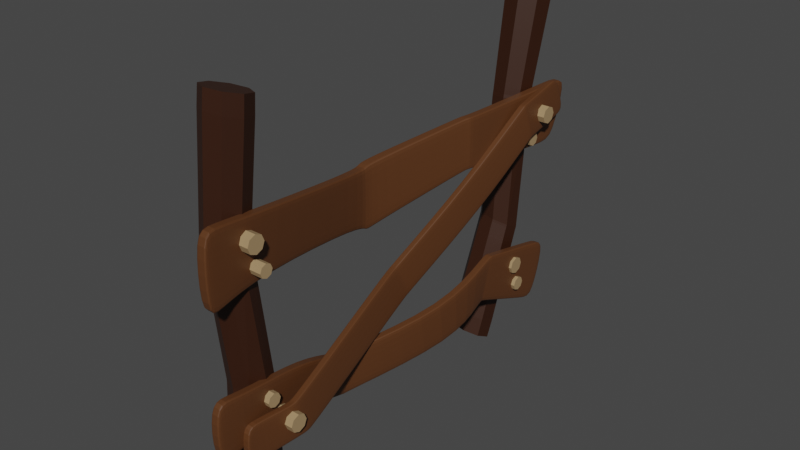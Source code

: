 # Source: Fence.blend  (saved by Blender 4.0.36; exported with 4.5.12 LTS)
import bpy
from mathutils import Matrix  # noqa: F401  (used for matrix-valued properties, if any)

bpy.ops.wm.read_factory_settings(use_empty=True)
scene = bpy.context.scene
scene.name = 'Scene'

# ---- collections
col_collection = bpy.data.collections.new('Collection'); scene.collection.children.link(col_collection)
col_bolts = bpy.data.collections.new('Bolts'); col_collection.children.link(col_bolts)
col_planks = bpy.data.collections.new('Planks'); scene.collection.children.link(col_planks)

# ---- materials (node trees are filled in below, after node groups)
mat_wood = bpy.data.materials.new('wood')
mat_bolt = bpy.data.materials.new('bolt')
mat_planks = bpy.data.materials.new('planks')

# ---- material node trees
mat_wood.use_nodes = True; mat_wood.node_tree.nodes.clear()
_N = mat_wood.node_tree.nodes; _L = mat_wood.node_tree.links
n0 = _N.new('ShaderNodeBsdfPrincipled'); n0.name = 'Principled BSDF'; n0.location = (10, 300)
n0.inputs[0].default_value = (0.03279, 0.009006, 0.00218, 1.0)
n0.inputs[3].default_value = 1.45
n1 = _N.new('ShaderNodeOutputMaterial'); n1.name = 'Material Output'; n1.location = (300, 300)
_L.new(n0.outputs[0], n1.inputs[0])
n1.is_active_output = True
mat_bolt.use_nodes = True; mat_bolt.node_tree.nodes.clear()
_N = mat_bolt.node_tree.nodes; _L = mat_bolt.node_tree.links
n0 = _N.new('ShaderNodeBsdfPrincipled'); n0.name = 'Principled BSDF'; n0.location = (10, 300)
n0.inputs[0].default_value = (0.3759, 0.2523, 0.1276, 1.0)
n0.inputs[3].default_value = 1.45
n1 = _N.new('ShaderNodeOutputMaterial'); n1.name = 'Material Output'; n1.location = (300, 300)
_L.new(n0.outputs[0], n1.inputs[0])
n1.is_active_output = True
mat_planks.use_nodes = True; mat_planks.node_tree.nodes.clear()
_N = mat_planks.node_tree.nodes; _L = mat_planks.node_tree.links
n0 = _N.new('ShaderNodeBsdfPrincipled'); n0.name = 'Principled BSDF'; n0.location = (10, 300)
n0.inputs[0].default_value = (0.1024, 0.0368, 0.01092, 1.0)
n0.inputs[3].default_value = 1.45
n1 = _N.new('ShaderNodeOutputMaterial'); n1.name = 'Material Output'; n1.location = (300, 300)
_L.new(n0.outputs[0], n1.inputs[0])
n1.is_active_output = True

# ---- world
world_world = bpy.data.worlds.new('World'); scene.world = world_world
world_world.use_nodes = True; world_world.node_tree.nodes.clear()
_N = world_world.node_tree.nodes; _L = world_world.node_tree.links
n0 = _N.new('ShaderNodeOutputWorld'); n0.name = 'World Output'; n0.location = (300, 300)
n1 = _N.new('ShaderNodeBackground'); n1.name = 'Background'; n1.location = (10, 300)
n1.inputs[0].default_value = (0.05088, 0.05088, 0.05088, 1.0)
_L.new(n1.outputs[0], n0.inputs[0])
n0.is_active_output = True
world_world.color = (0.05088, 0.05088, 0.05088)
world_world.use_sun_shadow = False
world_world.sun_shadow_jitter_overblur = 0.0

# ---- meshes
me_cylinder = bpy.data.meshes.new('Cylinder')
me_cylinder.from_pydata([(0.08506, 0.5409, -5.443), (0.4287, 0.3985, -5.443), (0.571, 0.0549, -5.443), (0.4287, -0.2887, -5.443), (0.08506, -0.4311, -5.443), (-0.2586, -0.2887, -5.443), (-0.4009, 0.0549, -5.443), (-0.2586, 0.3985, -5.443), (0.08506, 0.6644, -2.2), (0.516, 0.4859, -2.2), (0.6945, 0.0549, -2.2), (0.516, -0.3761, -2.2), (0.08506, -0.5546, -2.2), (-0.3459, -0.3761, -2.2), (-0.5244, 0.0549, -2.2), (-0.3459, 0.4859, -2.2), (0.08506, 0.0549, -5.443), (0.5944, 0.5642, -5.096), (0.8053, 0.0549, -5.096), (0.5944, -0.4544, -5.096), (0.08506, -0.6654, -5.096), (-0.4243, -0.4544, -5.096), (-0.6352, 0.0549, -5.096), (-0.4243, 0.5642, -5.096), (0.08506, 0.7752, -5.096), (0.08506, 0.7752, -5.443), (0.5944, 0.5642, -5.443), (0.8053, 0.0549, -5.443), (0.5944, -0.4544, -5.443), (0.08506, -0.6654, -5.443), (-0.4243, -0.4544, -5.443), (-0.6352, 0.0549, -5.443), (-0.4243, 0.5642, -5.443), (0.516, 0.4859, -2.103), (0.08506, 0.6644, -2.103), (0.6945, 0.0549, -2.103), (0.516, -0.3761, -2.103), (0.08506, -0.5546, -2.103), (-0.3459, -0.3761, -2.103), (-0.5244, 0.0549, -2.103), (-0.3459, 0.4859, -2.103), (0.3778, 0.1182, 1.773), (-0.04324, 0.3311, 1.717), (0.5232, -0.3258, 1.896), (0.3077, -0.7408, 2.016), (-0.1424, -0.8837, 2.06), (-0.5634, -0.6708, 2.004), (-0.7088, -0.2268, 1.881), (-0.4933, 0.1882, 1.762), (0.307, -0.7321, 2.091), (0.3454, -0.4493, 5.229), (-0.1344, -0.6016, 5.277), (0.4202, 0.4665, 4.97), (0.5752, -0.006843, 5.102), (-0.7382, 0.09865, 5.085), (-0.5085, 0.5411, 4.958), (-0.5832, -0.3747, 5.217), (-0.02868, 0.6934, 4.911), (0.414, 0.5161, 5.535), (-0.02757, 0.7394, 5.476), (0.5664, 0.05056, 5.664), (0.3404, -0.3846, 5.789), (-0.1315, -0.5345, 5.836), (-0.5731, -0.3113, 5.778), (-0.7255, 0.1543, 5.648), (-0.4995, 0.5895, 5.523), (-0.5412, 0.1395, 5.65), (-0.07955, 0.1024, 5.656), (-0.0424, 0.5576, 5.527), (-0.1167, -0.3527, 5.785), (0.3821, 0.06537, 5.662), (0.2731, 0.3981, 5.569), (0.2206, -0.2456, 5.751), (-0.4322, -0.1932, 5.743), (-0.3797, 0.4505, 5.561), (0.377, 0.1249, 1.848), (-0.7071, -0.2193, 1.956), (-0.04309, 0.3373, 1.793), (-0.5621, -0.6623, 2.08), (-0.4921, 0.1947, 1.837), (0.522, -0.3181, 1.972), (-0.142, -0.8747, 2.135)], [], [(8, 34, 33, 9), (9, 33, 35, 10), (10, 35, 36, 11), (11, 36, 37, 12), (12, 37, 38, 13), (13, 38, 39, 14), (14, 39, 40, 15), (15, 40, 34, 8), (23, 15, 8, 24), (22, 14, 15, 23), (21, 13, 14, 22), (20, 12, 13, 21), (19, 11, 12, 20), (18, 10, 11, 19), (17, 9, 10, 18), (24, 8, 9, 17), (4, 5, 16, 3), (5, 6, 7, 16), (3, 16, 1, 2), (16, 7, 0, 1), (25, 24, 17, 26), (26, 17, 18, 27), (27, 18, 19, 28), (28, 19, 20, 29), (29, 20, 21, 30), (30, 21, 22, 31), (31, 22, 23, 32), (32, 23, 24, 25), (1, 0, 25, 26), (2, 1, 26, 27), (3, 2, 27, 28), (4, 3, 28, 29), (5, 4, 29, 30), (6, 5, 30, 31), (7, 6, 31, 32), (0, 7, 32, 25), (38, 37, 45, 46), (35, 33, 41, 43), (40, 39, 47, 48), (37, 36, 44, 45), (39, 38, 46, 47), (36, 35, 43, 44), (33, 34, 42, 41), (34, 40, 48, 42), (78, 81, 51, 56), (79, 76, 54, 55), (80, 75, 52, 53), (81, 49, 50, 51), (54, 56, 63, 64), (57, 55, 65, 59), (52, 57, 59, 58), (50, 53, 60, 61), (56, 51, 62, 63), (55, 54, 64, 65), (53, 52, 58, 60), (51, 50, 61, 62), (74, 66, 67, 68), (66, 73, 69, 67), (68, 67, 70, 71), (67, 69, 72, 70), (68, 71, 58, 59), (71, 70, 60, 58), (70, 72, 61, 60), (72, 69, 62, 61), (69, 73, 63, 62), (73, 66, 64, 63), (66, 74, 65, 64), (74, 68, 59, 65), (49, 80, 53, 50), (75, 77, 57, 52), (77, 79, 55, 57), (76, 78, 56, 54), (47, 46, 78, 76), (42, 48, 79, 77), (41, 42, 77, 75), (44, 43, 80, 49), (45, 44, 49, 81), (43, 41, 75, 80), (48, 47, 76, 79), (46, 45, 81, 78)])
_uv = me_cylinder.uv_layers.new(name='UVMap')
_uv.uv.foreach_set('vector', [1.0, 0.9632, 1.0, 1.0, 0.875, 1.0, 0.875, 0.9632, 0.875, 0.9632, 0.875, 1.0, 0.75, 1.0, 0.75, 0.9632, 0.75, 0.9632, 0.75, 1.0, 0.625, 1.0, 0.625, 0.9632, 0.625, 0.9632, 0.625, 1.0, 0.5, 1.0, 0.5, 0.9632, 0.5, 0.9632, 0.5, 1.0, 0.375, 1.0, 0.375, 0.9632, 0.375, 0.9632, 0.375, 1.0, 0.25, 1.0, 0.25, 0.9632, 0.25, 0.9632, 0.25, 1.0, 0.125, 1.0, 0.125, 0.9632, 0.125, 0.9632, 0.125, 1.0, 0.0, 1.0, 0.0, 0.9632, 0.125, 0.5518, 0.125, 0.9632, 0.0, 0.9632, 0.0, 0.5518, 0.25, 0.5518, 0.25, 0.9632, 0.125, 0.9632, 0.125, 0.5518, 0.375, 0.5518, 0.375, 0.9632, 0.25, 0.9632, 0.25, 0.5518, 0.5, 0.5518, 0.5, 0.9632, 0.375, 0.9632, 0.375, 0.5518, 0.625, 0.5518, 0.625, 0.9632, 0.5, 0.9632, 0.5, 0.5518, 0.75, 0.5518, 0.75, 0.9632, 0.625, 0.9632, 0.625, 0.5518, 0.875, 0.5518, 0.875, 0.9632, 0.75, 0.9632, 0.75, 0.5518, 1.0, 0.5518, 1.0, 0.9632, 0.875, 0.9632, 0.875, 0.5518, 0.5, 0.5, 0.4157, 0.5, 0.5, 0.5, 0.5843, 0.5, 0.4157, 0.5, 0.303, 0.5, 0.247, 0.5, 0.5, 0.5, 0.5843, 0.5, 0.5, 0.5, 0.753, 0.5, 0.697, 0.5, 0.5, 0.5, 0.247, 0.5, 0.2993, 0.5, 0.753, 0.5, 1.0, 0.5, 1.0, 0.5518, 0.875, 0.5518, 0.875, 0.5, 0.875, 0.5, 0.875, 0.5518, 0.75, 0.5518, 0.75, 0.5, 0.75, 0.5, 0.75, 0.5518, 0.625, 0.5518, 0.625, 0.5, 0.625, 0.5, 0.625, 0.5518, 0.5, 0.5518, 0.5, 0.5, 0.5, 0.5, 0.5, 0.5518, 0.375, 0.5518, 0.375, 0.5, 0.375, 0.5, 0.375, 0.5518, 0.25, 0.5518, 0.25, 0.5, 0.25, 0.5, 0.25, 0.5518, 0.125, 0.5518, 0.125, 0.5, 0.125, 0.5, 0.125, 0.5518, 0.0, 0.5518, 0.0, 0.5, 0.753, 0.5, 0.2993, 0.5, 0.0, 0.5, 0.875, 0.5, 0.697, 0.5, 0.753, 0.5, 0.875, 0.5, 0.75, 0.5, 0.5843, 0.5, 0.697, 0.5, 0.75, 0.5, 0.625, 0.5, 0.5, 0.5, 0.5843, 0.5, 0.625, 0.5, 0.5, 0.5, 0.4157, 0.5, 0.5, 0.5, 0.5, 0.5, 0.375, 0.5, 0.303, 0.5, 0.4157, 0.5, 0.375, 0.5, 0.25, 0.5, 0.247, 0.5, 0.303, 0.5, 0.25, 0.5, 0.125, 0.5, 0.2993, 0.5, 0.247, 0.5, 0.125, 0.5, 0.0, 0.5, 0.375, 1.0, 0.5, 1.0, 0.5, 1.0, 0.375, 1.0, 0.75, 1.0, 0.875, 1.0, 0.875, 1.0, 0.75, 1.0, 0.125, 1.0, 0.25, 1.0, 0.25, 1.0, 0.125, 1.0, 0.5, 1.0, 0.625, 1.0, 0.625, 1.0, 0.5, 1.0, 0.25, 1.0, 0.375, 1.0, 0.375, 1.0, 0.25, 1.0, 0.625, 1.0, 0.75, 1.0, 0.75, 1.0, 0.625, 1.0, 0.875, 1.0, 1.0, 1.0, 1.0, 1.0, 0.875, 1.0, 0.0, 1.0, 0.125, 1.0, 0.125, 1.0, 0.0, 1.0, 0.375, 1.0, 0.5, 1.0, 0.5, 1.0, 0.375, 1.0, 0.125, 1.0, 0.25, 1.0, 0.25, 1.0, 0.125, 1.0, 0.75, 1.0, 0.875, 1.0, 0.875, 1.0, 0.75, 1.0, 0.5, 1.0, 0.625, 1.0, 0.625, 1.0, 0.5, 1.0, 0.25, 1.0, 0.375, 1.0, 0.375, 1.0, 0.25, 1.0, 0.0, 1.0, 0.125, 1.0, 0.125, 1.0, 0.0, 1.0, 0.875, 1.0, 1.0, 1.0, 1.0, 1.0, 0.875, 1.0, 0.625, 1.0, 0.75, 1.0, 0.75, 1.0, 0.625, 1.0, 0.375, 1.0, 0.5, 1.0, 0.5, 1.0, 0.375, 1.0, 0.125, 1.0, 0.25, 1.0, 0.25, 1.0, 0.125, 1.0, 0.75, 1.0, 0.875, 1.0, 0.875, 1.0, 0.75, 1.0, 0.5, 1.0, 0.625, 1.0, 0.625, 1.0, 0.5, 1.0, 0.1696, 1.0, 0.2857, 1.0, 0.375, 1.0, 0.107, 1.0, 0.2857, 1.0, 0.375, 1.0, 0.4643, 1.0, 0.375, 1.0, 0.893, 1.0, 0.625, 1.0, 0.7143, 1.0, 0.8304, 1.0, 0.625, 1.0, 0.4643, 1.0, 0.625, 1.0, 0.7143, 1.0, 0.893, 1.0, 0.8304, 1.0, 0.875, 1.0, 1.0, 1.0, 0.8304, 1.0, 0.7143, 1.0, 0.75, 1.0, 0.875, 1.0, 0.7143, 1.0, 0.625, 1.0, 0.625, 1.0, 0.75, 1.0, 0.625, 1.0, 0.4643, 1.0, 0.5, 1.0, 0.625, 1.0, 0.4643, 1.0, 0.375, 1.0, 0.375, 1.0, 0.5, 1.0, 0.375, 1.0, 0.2857, 1.0, 0.25, 1.0, 0.375, 1.0, 0.2857, 1.0, 0.1696, 1.0, 0.125, 1.0, 0.25, 1.0, 0.1696, 1.0, 0.107, 1.0, 0.0, 1.0, 0.125, 1.0, 0.625, 1.0, 0.75, 1.0, 0.75, 1.0, 0.625, 1.0, 0.875, 1.0, 1.0, 1.0, 1.0, 1.0, 0.875, 1.0, 0.0, 1.0, 0.125, 1.0, 0.125, 1.0, 0.0, 1.0, 0.25, 1.0, 0.375, 1.0, 0.375, 1.0, 0.25, 1.0, 0.25, 1.0, 0.375, 1.0, 0.375, 1.0, 0.25, 1.0, 0.0, 1.0, 0.125, 1.0, 0.125, 1.0, 0.0, 1.0, 0.875, 1.0, 1.0, 1.0, 1.0, 1.0, 0.875, 1.0, 0.625, 1.0, 0.75, 1.0, 0.75, 1.0, 0.625, 1.0, 0.5, 1.0, 0.625, 1.0, 0.625, 1.0, 0.5, 1.0, 0.75, 1.0, 0.875, 1.0, 0.875, 1.0, 0.75, 1.0, 0.125, 1.0, 0.25, 1.0, 0.25, 1.0, 0.125, 1.0, 0.375, 1.0, 0.5, 1.0, 0.5, 1.0, 0.375, 1.0])
me_cylinder.materials.append(mat_wood)
me_cylinder.update()
me_cylinder_002 = bpy.data.meshes.new('Cylinder.002')
me_cylinder_002.from_pydata([(0.08506, 0.5409, -5.443), (0.4287, 0.3985, -5.443), (0.571, 0.0549, -5.443), (0.4287, -0.2887, -5.443), (0.08506, -0.4311, -5.443), (-0.2586, -0.2887, -5.443), (-0.4009, 0.0549, -5.443), (-0.2586, 0.3985, -5.443), (0.08506, 0.6644, -2.2), (0.516, 0.4859, -2.2), (0.6945, 0.0549, -2.2), (0.516, -0.3761, -2.2), (0.08506, -0.5546, -2.2), (-0.3459, -0.3761, -2.2), (-0.5244, 0.0549, -2.2), (-0.3459, 0.4859, -2.2), (0.08506, 0.0549, -5.443), (0.5944, 0.5642, -5.096), (0.8053, 0.0549, -5.096), (0.5944, -0.4544, -5.096), (0.08506, -0.6654, -5.096), (-0.4243, -0.4544, -5.096), (-0.6352, 0.0549, -5.096), (-0.4243, 0.5642, -5.096), (0.08506, 0.7752, -5.096), (0.08506, 0.7752, -5.443), (0.5944, 0.5642, -5.443), (0.8053, 0.0549, -5.443), (0.5944, -0.4544, -5.443), (0.08506, -0.6654, -5.443), (-0.4243, -0.4544, -5.443), (-0.6352, 0.0549, -5.443), (-0.4243, 0.5642, -5.443), (0.516, 0.4859, -2.103), (0.08506, 0.6644, -2.103), (0.6945, 0.0549, -2.103), (0.516, -0.3761, -2.103), (0.08506, -0.5546, -2.103), (-0.3459, -0.3761, -2.103), (-0.5244, 0.0549, -2.103), (-0.3459, 0.4859, -2.103), (0.3778, 0.1182, 1.773), (-0.04324, 0.3311, 1.717), (0.5232, -0.3258, 1.896), (0.3077, -0.7408, 2.016), (-0.1424, -0.8837, 2.06), (-0.5634, -0.6708, 2.004), (-0.7088, -0.2268, 1.881), (-0.4933, 0.1882, 1.762), (0.307, -0.7321, 2.091), (0.3454, -0.4493, 5.229), (-0.1344, -0.6016, 5.277), (0.4202, 0.4665, 4.97), (0.5752, -0.006843, 5.102), (-0.7382, 0.09865, 5.085), (-0.5085, 0.5411, 4.958), (-0.5832, -0.3747, 5.217), (-0.02868, 0.6934, 4.911), (0.414, 0.5161, 5.535), (-0.02757, 0.7394, 5.476), (0.5664, 0.05056, 5.664), (0.3404, -0.3846, 5.789), (-0.1315, -0.5345, 5.836), (-0.5731, -0.3113, 5.778), (-0.7255, 0.1543, 5.648), (-0.4995, 0.5895, 5.523), (-0.5412, 0.1395, 5.65), (-0.07955, 0.1024, 5.656), (-0.0424, 0.5576, 5.527), (-0.1167, -0.3527, 5.785), (0.3821, 0.06537, 5.662), (0.2731, 0.3981, 5.569), (0.2206, -0.2456, 5.751), (-0.4322, -0.1932, 5.743), (-0.3797, 0.4505, 5.561), (0.377, 0.1249, 1.848), (-0.7071, -0.2193, 1.956), (-0.04309, 0.3373, 1.793), (-0.5621, -0.6623, 2.08), (-0.4921, 0.1947, 1.837), (0.522, -0.3181, 1.972), (-0.142, -0.8747, 2.135)], [], [(8, 34, 33, 9), (9, 33, 35, 10), (10, 35, 36, 11), (11, 36, 37, 12), (12, 37, 38, 13), (13, 38, 39, 14), (14, 39, 40, 15), (15, 40, 34, 8), (23, 15, 8, 24), (22, 14, 15, 23), (21, 13, 14, 22), (20, 12, 13, 21), (19, 11, 12, 20), (18, 10, 11, 19), (17, 9, 10, 18), (24, 8, 9, 17), (4, 5, 16, 3), (5, 6, 7, 16), (3, 16, 1, 2), (16, 7, 0, 1), (25, 24, 17, 26), (26, 17, 18, 27), (27, 18, 19, 28), (28, 19, 20, 29), (29, 20, 21, 30), (30, 21, 22, 31), (31, 22, 23, 32), (32, 23, 24, 25), (1, 0, 25, 26), (2, 1, 26, 27), (3, 2, 27, 28), (4, 3, 28, 29), (5, 4, 29, 30), (6, 5, 30, 31), (7, 6, 31, 32), (0, 7, 32, 25), (38, 37, 45, 46), (35, 33, 41, 43), (40, 39, 47, 48), (37, 36, 44, 45), (39, 38, 46, 47), (36, 35, 43, 44), (33, 34, 42, 41), (34, 40, 48, 42), (78, 81, 51, 56), (79, 76, 54, 55), (80, 75, 52, 53), (81, 49, 50, 51), (54, 56, 63, 64), (57, 55, 65, 59), (52, 57, 59, 58), (50, 53, 60, 61), (56, 51, 62, 63), (55, 54, 64, 65), (53, 52, 58, 60), (51, 50, 61, 62), (74, 66, 67, 68), (66, 73, 69, 67), (68, 67, 70, 71), (67, 69, 72, 70), (68, 71, 58, 59), (71, 70, 60, 58), (70, 72, 61, 60), (72, 69, 62, 61), (69, 73, 63, 62), (73, 66, 64, 63), (66, 74, 65, 64), (74, 68, 59, 65), (49, 80, 53, 50), (75, 77, 57, 52), (77, 79, 55, 57), (76, 78, 56, 54), (47, 46, 78, 76), (42, 48, 79, 77), (41, 42, 77, 75), (44, 43, 80, 49), (45, 44, 49, 81), (43, 41, 75, 80), (48, 47, 76, 79), (46, 45, 81, 78)])
_uv = me_cylinder_002.uv_layers.new(name='UVMap')
_uv.uv.foreach_set('vector', [1.0, 0.9632, 1.0, 1.0, 0.875, 1.0, 0.875, 0.9632, 0.875, 0.9632, 0.875, 1.0, 0.75, 1.0, 0.75, 0.9632, 0.75, 0.9632, 0.75, 1.0, 0.625, 1.0, 0.625, 0.9632, 0.625, 0.9632, 0.625, 1.0, 0.5, 1.0, 0.5, 0.9632, 0.5, 0.9632, 0.5, 1.0, 0.375, 1.0, 0.375, 0.9632, 0.375, 0.9632, 0.375, 1.0, 0.25, 1.0, 0.25, 0.9632, 0.25, 0.9632, 0.25, 1.0, 0.125, 1.0, 0.125, 0.9632, 0.125, 0.9632, 0.125, 1.0, 0.0, 1.0, 0.0, 0.9632, 0.125, 0.5518, 0.125, 0.9632, 0.0, 0.9632, 0.0, 0.5518, 0.25, 0.5518, 0.25, 0.9632, 0.125, 0.9632, 0.125, 0.5518, 0.375, 0.5518, 0.375, 0.9632, 0.25, 0.9632, 0.25, 0.5518, 0.5, 0.5518, 0.5, 0.9632, 0.375, 0.9632, 0.375, 0.5518, 0.625, 0.5518, 0.625, 0.9632, 0.5, 0.9632, 0.5, 0.5518, 0.75, 0.5518, 0.75, 0.9632, 0.625, 0.9632, 0.625, 0.5518, 0.875, 0.5518, 0.875, 0.9632, 0.75, 0.9632, 0.75, 0.5518, 1.0, 0.5518, 1.0, 0.9632, 0.875, 0.9632, 0.875, 0.5518, 0.5, 0.5, 0.4157, 0.5, 0.5, 0.5, 0.5843, 0.5, 0.4157, 0.5, 0.303, 0.5, 0.247, 0.5, 0.5, 0.5, 0.5843, 0.5, 0.5, 0.5, 0.753, 0.5, 0.697, 0.5, 0.5, 0.5, 0.247, 0.5, 0.2993, 0.5, 0.753, 0.5, 1.0, 0.5, 1.0, 0.5518, 0.875, 0.5518, 0.875, 0.5, 0.875, 0.5, 0.875, 0.5518, 0.75, 0.5518, 0.75, 0.5, 0.75, 0.5, 0.75, 0.5518, 0.625, 0.5518, 0.625, 0.5, 0.625, 0.5, 0.625, 0.5518, 0.5, 0.5518, 0.5, 0.5, 0.5, 0.5, 0.5, 0.5518, 0.375, 0.5518, 0.375, 0.5, 0.375, 0.5, 0.375, 0.5518, 0.25, 0.5518, 0.25, 0.5, 0.25, 0.5, 0.25, 0.5518, 0.125, 0.5518, 0.125, 0.5, 0.125, 0.5, 0.125, 0.5518, 0.0, 0.5518, 0.0, 0.5, 0.753, 0.5, 0.2993, 0.5, 0.0, 0.5, 0.875, 0.5, 0.697, 0.5, 0.753, 0.5, 0.875, 0.5, 0.75, 0.5, 0.5843, 0.5, 0.697, 0.5, 0.75, 0.5, 0.625, 0.5, 0.5, 0.5, 0.5843, 0.5, 0.625, 0.5, 0.5, 0.5, 0.4157, 0.5, 0.5, 0.5, 0.5, 0.5, 0.375, 0.5, 0.303, 0.5, 0.4157, 0.5, 0.375, 0.5, 0.25, 0.5, 0.247, 0.5, 0.303, 0.5, 0.25, 0.5, 0.125, 0.5, 0.2993, 0.5, 0.247, 0.5, 0.125, 0.5, 0.0, 0.5, 0.375, 1.0, 0.5, 1.0, 0.5, 1.0, 0.375, 1.0, 0.75, 1.0, 0.875, 1.0, 0.875, 1.0, 0.75, 1.0, 0.125, 1.0, 0.25, 1.0, 0.25, 1.0, 0.125, 1.0, 0.5, 1.0, 0.625, 1.0, 0.625, 1.0, 0.5, 1.0, 0.25, 1.0, 0.375, 1.0, 0.375, 1.0, 0.25, 1.0, 0.625, 1.0, 0.75, 1.0, 0.75, 1.0, 0.625, 1.0, 0.875, 1.0, 1.0, 1.0, 1.0, 1.0, 0.875, 1.0, 0.0, 1.0, 0.125, 1.0, 0.125, 1.0, 0.0, 1.0, 0.375, 1.0, 0.5, 1.0, 0.5, 1.0, 0.375, 1.0, 0.125, 1.0, 0.25, 1.0, 0.25, 1.0, 0.125, 1.0, 0.75, 1.0, 0.875, 1.0, 0.875, 1.0, 0.75, 1.0, 0.5, 1.0, 0.625, 1.0, 0.625, 1.0, 0.5, 1.0, 0.25, 1.0, 0.375, 1.0, 0.375, 1.0, 0.25, 1.0, 0.0, 1.0, 0.125, 1.0, 0.125, 1.0, 0.0, 1.0, 0.875, 1.0, 1.0, 1.0, 1.0, 1.0, 0.875, 1.0, 0.625, 1.0, 0.75, 1.0, 0.75, 1.0, 0.625, 1.0, 0.375, 1.0, 0.5, 1.0, 0.5, 1.0, 0.375, 1.0, 0.125, 1.0, 0.25, 1.0, 0.25, 1.0, 0.125, 1.0, 0.75, 1.0, 0.875, 1.0, 0.875, 1.0, 0.75, 1.0, 0.5, 1.0, 0.625, 1.0, 0.625, 1.0, 0.5, 1.0, 0.1696, 1.0, 0.2857, 1.0, 0.375, 1.0, 0.107, 1.0, 0.2857, 1.0, 0.375, 1.0, 0.4643, 1.0, 0.375, 1.0, 0.893, 1.0, 0.625, 1.0, 0.7143, 1.0, 0.8304, 1.0, 0.625, 1.0, 0.4643, 1.0, 0.625, 1.0, 0.7143, 1.0, 0.893, 1.0, 0.8304, 1.0, 0.875, 1.0, 1.0, 1.0, 0.8304, 1.0, 0.7143, 1.0, 0.75, 1.0, 0.875, 1.0, 0.7143, 1.0, 0.625, 1.0, 0.625, 1.0, 0.75, 1.0, 0.625, 1.0, 0.4643, 1.0, 0.5, 1.0, 0.625, 1.0, 0.4643, 1.0, 0.375, 1.0, 0.375, 1.0, 0.5, 1.0, 0.375, 1.0, 0.2857, 1.0, 0.25, 1.0, 0.375, 1.0, 0.2857, 1.0, 0.1696, 1.0, 0.125, 1.0, 0.25, 1.0, 0.1696, 1.0, 0.107, 1.0, 0.0, 1.0, 0.125, 1.0, 0.625, 1.0, 0.75, 1.0, 0.75, 1.0, 0.625, 1.0, 0.875, 1.0, 1.0, 1.0, 1.0, 1.0, 0.875, 1.0, 0.0, 1.0, 0.125, 1.0, 0.125, 1.0, 0.0, 1.0, 0.25, 1.0, 0.375, 1.0, 0.375, 1.0, 0.25, 1.0, 0.25, 1.0, 0.375, 1.0, 0.375, 1.0, 0.25, 1.0, 0.0, 1.0, 0.125, 1.0, 0.125, 1.0, 0.0, 1.0, 0.875, 1.0, 1.0, 1.0, 1.0, 1.0, 0.875, 1.0, 0.625, 1.0, 0.75, 1.0, 0.75, 1.0, 0.625, 1.0, 0.5, 1.0, 0.625, 1.0, 0.625, 1.0, 0.5, 1.0, 0.75, 1.0, 0.875, 1.0, 0.875, 1.0, 0.75, 1.0, 0.125, 1.0, 0.25, 1.0, 0.25, 1.0, 0.125, 1.0, 0.375, 1.0, 0.5, 1.0, 0.5, 1.0, 0.375, 1.0])
me_cylinder_002.materials.append(mat_wood)
me_cylinder_002.update()
me_cylinder_003 = bpy.data.meshes.new('Cylinder.003')
me_cylinder_003.from_pydata([(0.4019, 2.175, -11.15), (0.4019, 1.952, 0.5772), (1.109, 1.882, -11.15), (0.9516, 1.724, 0.5772), (1.402, 1.175, -11.15), (1.179, 1.175, 0.5772), (1.109, 0.4674, -11.15), (0.9516, 0.6249, 0.5772), (0.4019, 0.1745, -11.15), (0.4019, 0.3972, 0.5772), (-0.3052, 0.4674, -11.15), (-0.1477, 0.6249, 0.5772), (-0.5981, 1.175, -11.15), (-0.3754, 1.175, 0.5772), (-0.3052, 1.882, -11.15), (-0.1477, 1.724, 0.5772), (0.4019, 1.175, 0.5772), (1.109, 1.882, 0.5772), (0.4019, 2.175, 0.5772), (1.402, 1.175, 0.5772), (1.109, 0.4674, 0.5772), (0.4019, 0.1745, 0.5772), (-0.3052, 0.4674, 0.5772), (-0.5981, 1.175, 0.5772), (-0.3052, 1.882, 0.5772), (0.4019, 2.175, -1.564), (1.109, 1.882, -1.564), (1.402, 1.175, -1.564), (1.109, 0.4674, -1.564), (0.4019, 0.1745, -1.564), (-0.3052, 0.4674, -1.564), (-0.5981, 1.175, -1.564), (-0.3052, 1.882, -1.564)], [], [(25, 18, 17, 26), (26, 17, 19, 27), (27, 19, 20, 28), (28, 20, 21, 29), (29, 21, 22, 30), (30, 22, 23, 31), (15, 13, 16, 1), (31, 23, 24, 32), (32, 24, 18, 25), (0, 2, 4, 6, 8, 10, 12, 14), (13, 11, 9, 16), (1, 16, 5, 3), (16, 9, 7, 5), (1, 3, 17, 18), (3, 5, 19, 17), (5, 7, 20, 19), (7, 9, 21, 20), (9, 11, 22, 21), (11, 13, 23, 22), (13, 15, 24, 23), (15, 1, 18, 24), (14, 32, 25, 0), (12, 31, 32, 14), (10, 30, 31, 12), (8, 29, 30, 10), (6, 28, 29, 8), (4, 27, 28, 6), (2, 26, 27, 4), (0, 25, 26, 2)])
_uv = me_cylinder_003.uv_layers.new(name='UVMap')
_uv.uv.foreach_set('vector', [1.0, 0.9087, 1.0, 1.0, 0.875, 1.0, 0.875, 0.9087, 0.875, 0.9087, 0.875, 1.0, 0.75, 1.0, 0.75, 0.9087, 0.75, 0.9087, 0.75, 1.0, 0.625, 1.0, 0.625, 0.9087, 0.625, 0.9087, 0.625, 1.0, 0.5, 1.0, 0.5, 0.9087, 0.5, 0.9087, 0.5, 1.0, 0.375, 1.0, 0.375, 0.9087, 0.375, 0.9087, 0.375, 1.0, 0.25, 1.0, 0.25, 0.9087, 0.1862, 1.0, 0.2953, 1.0, 0.375, 1.0, 0.1358, 1.0, 0.25, 0.9087, 0.25, 1.0, 0.125, 1.0, 0.125, 0.9087, 0.125, 0.9087, 0.125, 1.0, 0.0, 1.0, 0.0, 0.9087, 0.75, 0.49, 0.9197, 0.4197, 0.99, 0.25, 0.9197, 0.08029, 0.75, 0.01, 0.5803, 0.08029, 0.51, 0.25, 0.5803, 0.4197, 0.2953, 1.0, 0.375, 1.0, 0.4547, 1.0, 0.375, 1.0, 0.8642, 1.0, 0.625, 1.0, 0.7047, 1.0, 0.8138, 1.0, 0.625, 1.0, 0.4547, 1.0, 0.625, 1.0, 0.7047, 1.0, 0.8642, 1.0, 0.8138, 1.0, 0.875, 1.0, 1.0, 1.0, 0.8138, 1.0, 0.7047, 1.0, 0.75, 1.0, 0.875, 1.0, 0.7047, 1.0, 0.625, 1.0, 0.625, 1.0, 0.75, 1.0, 0.625, 1.0, 0.4547, 1.0, 0.5, 1.0, 0.625, 1.0, 0.4547, 1.0, 0.375, 1.0, 0.375, 1.0, 0.5, 1.0, 0.375, 1.0, 0.2953, 1.0, 0.25, 1.0, 0.375, 1.0, 0.2953, 1.0, 0.1862, 1.0, 0.125, 1.0, 0.25, 1.0, 0.1862, 1.0, 0.1358, 1.0, 0.0, 1.0, 0.125, 1.0, 0.125, 0.5, 0.125, 0.9087, 0.0, 0.9087, 0.0, 0.5, 0.25, 0.5, 0.25, 0.9087, 0.125, 0.9087, 0.125, 0.5, 0.375, 0.5, 0.375, 0.9087, 0.25, 0.9087, 0.25, 0.5, 0.5, 0.5, 0.5, 0.9087, 0.375, 0.9087, 0.375, 0.5, 0.625, 0.5, 0.625, 0.9087, 0.5, 0.9087, 0.5, 0.5, 0.75, 0.5, 0.75, 0.9087, 0.625, 0.9087, 0.625, 0.5, 0.875, 0.5, 0.875, 0.9087, 0.75, 0.9087, 0.75, 0.5, 1.0, 0.5, 1.0, 0.9087, 0.875, 0.9087, 0.875, 0.5])
me_cylinder_003.materials.append(mat_bolt)
me_cylinder_003.update()
me_cylinder_004 = bpy.data.meshes.new('Cylinder.004')
me_cylinder_004.from_pydata([(0.4019, 2.175, -11.15), (0.4019, 1.952, 0.5772), (1.109, 1.882, -11.15), (0.9516, 1.724, 0.5772), (1.402, 1.175, -11.15), (1.179, 1.175, 0.5772), (1.109, 0.4674, -11.15), (0.9516, 0.6249, 0.5772), (0.4019, 0.1745, -11.15), (0.4019, 0.3972, 0.5772), (-0.3052, 0.4674, -11.15), (-0.1477, 0.6249, 0.5772), (-0.5981, 1.175, -11.15), (-0.3754, 1.175, 0.5772), (-0.3052, 1.882, -11.15), (-0.1477, 1.724, 0.5772), (0.4019, 1.175, 0.5772), (1.109, 1.882, 0.5772), (0.4019, 2.175, 0.5772), (1.402, 1.175, 0.5772), (1.109, 0.4674, 0.5772), (0.4019, 0.1745, 0.5772), (-0.3052, 0.4674, 0.5772), (-0.5981, 1.175, 0.5772), (-0.3052, 1.882, 0.5772), (0.4019, 2.175, -1.564), (1.109, 1.882, -1.564), (1.402, 1.175, -1.564), (1.109, 0.4674, -1.564), (0.4019, 0.1745, -1.564), (-0.3052, 0.4674, -1.564), (-0.5981, 1.175, -1.564), (-0.3052, 1.882, -1.564)], [], [(25, 18, 17, 26), (26, 17, 19, 27), (27, 19, 20, 28), (28, 20, 21, 29), (29, 21, 22, 30), (30, 22, 23, 31), (15, 13, 16, 1), (31, 23, 24, 32), (32, 24, 18, 25), (0, 2, 4, 6, 8, 10, 12, 14), (13, 11, 9, 16), (1, 16, 5, 3), (16, 9, 7, 5), (1, 3, 17, 18), (3, 5, 19, 17), (5, 7, 20, 19), (7, 9, 21, 20), (9, 11, 22, 21), (11, 13, 23, 22), (13, 15, 24, 23), (15, 1, 18, 24), (14, 32, 25, 0), (12, 31, 32, 14), (10, 30, 31, 12), (8, 29, 30, 10), (6, 28, 29, 8), (4, 27, 28, 6), (2, 26, 27, 4), (0, 25, 26, 2)])
_uv = me_cylinder_004.uv_layers.new(name='UVMap')
_uv.uv.foreach_set('vector', [1.0, 0.9087, 1.0, 1.0, 0.875, 1.0, 0.875, 0.9087, 0.875, 0.9087, 0.875, 1.0, 0.75, 1.0, 0.75, 0.9087, 0.75, 0.9087, 0.75, 1.0, 0.625, 1.0, 0.625, 0.9087, 0.625, 0.9087, 0.625, 1.0, 0.5, 1.0, 0.5, 0.9087, 0.5, 0.9087, 0.5, 1.0, 0.375, 1.0, 0.375, 0.9087, 0.375, 0.9087, 0.375, 1.0, 0.25, 1.0, 0.25, 0.9087, 0.1862, 1.0, 0.2953, 1.0, 0.375, 1.0, 0.1358, 1.0, 0.25, 0.9087, 0.25, 1.0, 0.125, 1.0, 0.125, 0.9087, 0.125, 0.9087, 0.125, 1.0, 0.0, 1.0, 0.0, 0.9087, 0.75, 0.49, 0.9197, 0.4197, 0.99, 0.25, 0.9197, 0.08029, 0.75, 0.01, 0.5803, 0.08029, 0.51, 0.25, 0.5803, 0.4197, 0.2953, 1.0, 0.375, 1.0, 0.4547, 1.0, 0.375, 1.0, 0.8642, 1.0, 0.625, 1.0, 0.7047, 1.0, 0.8138, 1.0, 0.625, 1.0, 0.4547, 1.0, 0.625, 1.0, 0.7047, 1.0, 0.8642, 1.0, 0.8138, 1.0, 0.875, 1.0, 1.0, 1.0, 0.8138, 1.0, 0.7047, 1.0, 0.75, 1.0, 0.875, 1.0, 0.7047, 1.0, 0.625, 1.0, 0.625, 1.0, 0.75, 1.0, 0.625, 1.0, 0.4547, 1.0, 0.5, 1.0, 0.625, 1.0, 0.4547, 1.0, 0.375, 1.0, 0.375, 1.0, 0.5, 1.0, 0.375, 1.0, 0.2953, 1.0, 0.25, 1.0, 0.375, 1.0, 0.2953, 1.0, 0.1862, 1.0, 0.125, 1.0, 0.25, 1.0, 0.1862, 1.0, 0.1358, 1.0, 0.0, 1.0, 0.125, 1.0, 0.125, 0.5, 0.125, 0.9087, 0.0, 0.9087, 0.0, 0.5, 0.25, 0.5, 0.25, 0.9087, 0.125, 0.9087, 0.125, 0.5, 0.375, 0.5, 0.375, 0.9087, 0.25, 0.9087, 0.25, 0.5, 0.5, 0.5, 0.5, 0.9087, 0.375, 0.9087, 0.375, 0.5, 0.625, 0.5, 0.625, 0.9087, 0.5, 0.9087, 0.5, 0.5, 0.75, 0.5, 0.75, 0.9087, 0.625, 0.9087, 0.625, 0.5, 0.875, 0.5, 0.875, 0.9087, 0.75, 0.9087, 0.75, 0.5, 1.0, 0.5, 1.0, 0.9087, 0.875, 0.9087, 0.875, 0.5])
me_cylinder_004.materials.append(mat_bolt)
me_cylinder_004.update()
me_cylinder_005 = bpy.data.meshes.new('Cylinder.005')
me_cylinder_005.from_pydata([(0.4019, 2.175, -11.15), (0.4019, 1.952, 0.5772), (1.109, 1.882, -11.15), (0.9516, 1.724, 0.5772), (1.402, 1.175, -11.15), (1.179, 1.175, 0.5772), (1.109, 0.4674, -11.15), (0.9516, 0.6249, 0.5772), (0.4019, 0.1745, -11.15), (0.4019, 0.3972, 0.5772), (-0.3052, 0.4674, -11.15), (-0.1477, 0.6249, 0.5772), (-0.5981, 1.175, -11.15), (-0.3754, 1.175, 0.5772), (-0.3052, 1.882, -11.15), (-0.1477, 1.724, 0.5772), (0.4019, 1.175, 0.5772), (1.109, 1.882, 0.5772), (0.4019, 2.175, 0.5772), (1.402, 1.175, 0.5772), (1.109, 0.4674, 0.5772), (0.4019, 0.1745, 0.5772), (-0.3052, 0.4674, 0.5772), (-0.5981, 1.175, 0.5772), (-0.3052, 1.882, 0.5772), (0.4019, 2.175, -1.564), (1.109, 1.882, -1.564), (1.402, 1.175, -1.564), (1.109, 0.4674, -1.564), (0.4019, 0.1745, -1.564), (-0.3052, 0.4674, -1.564), (-0.5981, 1.175, -1.564), (-0.3052, 1.882, -1.564)], [], [(25, 18, 17, 26), (26, 17, 19, 27), (27, 19, 20, 28), (28, 20, 21, 29), (29, 21, 22, 30), (30, 22, 23, 31), (15, 13, 16, 1), (31, 23, 24, 32), (32, 24, 18, 25), (0, 2, 4, 6, 8, 10, 12, 14), (13, 11, 9, 16), (1, 16, 5, 3), (16, 9, 7, 5), (1, 3, 17, 18), (3, 5, 19, 17), (5, 7, 20, 19), (7, 9, 21, 20), (9, 11, 22, 21), (11, 13, 23, 22), (13, 15, 24, 23), (15, 1, 18, 24), (14, 32, 25, 0), (12, 31, 32, 14), (10, 30, 31, 12), (8, 29, 30, 10), (6, 28, 29, 8), (4, 27, 28, 6), (2, 26, 27, 4), (0, 25, 26, 2)])
_uv = me_cylinder_005.uv_layers.new(name='UVMap')
_uv.uv.foreach_set('vector', [1.0, 0.9087, 1.0, 1.0, 0.875, 1.0, 0.875, 0.9087, 0.875, 0.9087, 0.875, 1.0, 0.75, 1.0, 0.75, 0.9087, 0.75, 0.9087, 0.75, 1.0, 0.625, 1.0, 0.625, 0.9087, 0.625, 0.9087, 0.625, 1.0, 0.5, 1.0, 0.5, 0.9087, 0.5, 0.9087, 0.5, 1.0, 0.375, 1.0, 0.375, 0.9087, 0.375, 0.9087, 0.375, 1.0, 0.25, 1.0, 0.25, 0.9087, 0.1862, 1.0, 0.2953, 1.0, 0.375, 1.0, 0.1358, 1.0, 0.25, 0.9087, 0.25, 1.0, 0.125, 1.0, 0.125, 0.9087, 0.125, 0.9087, 0.125, 1.0, 0.0, 1.0, 0.0, 0.9087, 0.75, 0.49, 0.9197, 0.4197, 0.99, 0.25, 0.9197, 0.08029, 0.75, 0.01, 0.5803, 0.08029, 0.51, 0.25, 0.5803, 0.4197, 0.2953, 1.0, 0.375, 1.0, 0.4547, 1.0, 0.375, 1.0, 0.8642, 1.0, 0.625, 1.0, 0.7047, 1.0, 0.8138, 1.0, 0.625, 1.0, 0.4547, 1.0, 0.625, 1.0, 0.7047, 1.0, 0.8642, 1.0, 0.8138, 1.0, 0.875, 1.0, 1.0, 1.0, 0.8138, 1.0, 0.7047, 1.0, 0.75, 1.0, 0.875, 1.0, 0.7047, 1.0, 0.625, 1.0, 0.625, 1.0, 0.75, 1.0, 0.625, 1.0, 0.4547, 1.0, 0.5, 1.0, 0.625, 1.0, 0.4547, 1.0, 0.375, 1.0, 0.375, 1.0, 0.5, 1.0, 0.375, 1.0, 0.2953, 1.0, 0.25, 1.0, 0.375, 1.0, 0.2953, 1.0, 0.1862, 1.0, 0.125, 1.0, 0.25, 1.0, 0.1862, 1.0, 0.1358, 1.0, 0.0, 1.0, 0.125, 1.0, 0.125, 0.5, 0.125, 0.9087, 0.0, 0.9087, 0.0, 0.5, 0.25, 0.5, 0.25, 0.9087, 0.125, 0.9087, 0.125, 0.5, 0.375, 0.5, 0.375, 0.9087, 0.25, 0.9087, 0.25, 0.5, 0.5, 0.5, 0.5, 0.9087, 0.375, 0.9087, 0.375, 0.5, 0.625, 0.5, 0.625, 0.9087, 0.5, 0.9087, 0.5, 0.5, 0.75, 0.5, 0.75, 0.9087, 0.625, 0.9087, 0.625, 0.5, 0.875, 0.5, 0.875, 0.9087, 0.75, 0.9087, 0.75, 0.5, 1.0, 0.5, 1.0, 0.9087, 0.875, 0.9087, 0.875, 0.5])
me_cylinder_005.materials.append(mat_bolt)
me_cylinder_005.update()
me_cylinder_006 = bpy.data.meshes.new('Cylinder.006')
me_cylinder_006.from_pydata([(0.4019, 2.175, -11.15), (0.4019, 1.952, 0.5772), (1.109, 1.882, -11.15), (0.9516, 1.724, 0.5772), (1.402, 1.175, -11.15), (1.179, 1.175, 0.5772), (1.109, 0.4674, -11.15), (0.9516, 0.6249, 0.5772), (0.4019, 0.1745, -11.15), (0.4019, 0.3972, 0.5772), (-0.3052, 0.4674, -11.15), (-0.1477, 0.6249, 0.5772), (-0.5981, 1.175, -11.15), (-0.3754, 1.175, 0.5772), (-0.3052, 1.882, -11.15), (-0.1477, 1.724, 0.5772), (0.4019, 1.175, 0.5772), (1.109, 1.882, 0.5772), (0.4019, 2.175, 0.5772), (1.402, 1.175, 0.5772), (1.109, 0.4674, 0.5772), (0.4019, 0.1745, 0.5772), (-0.3052, 0.4674, 0.5772), (-0.5981, 1.175, 0.5772), (-0.3052, 1.882, 0.5772), (0.4019, 2.175, -1.564), (1.109, 1.882, -1.564), (1.402, 1.175, -1.564), (1.109, 0.4674, -1.564), (0.4019, 0.1745, -1.564), (-0.3052, 0.4674, -1.564), (-0.5981, 1.175, -1.564), (-0.3052, 1.882, -1.564)], [], [(25, 18, 17, 26), (26, 17, 19, 27), (27, 19, 20, 28), (28, 20, 21, 29), (29, 21, 22, 30), (30, 22, 23, 31), (15, 13, 16, 1), (31, 23, 24, 32), (32, 24, 18, 25), (0, 2, 4, 6, 8, 10, 12, 14), (13, 11, 9, 16), (1, 16, 5, 3), (16, 9, 7, 5), (1, 3, 17, 18), (3, 5, 19, 17), (5, 7, 20, 19), (7, 9, 21, 20), (9, 11, 22, 21), (11, 13, 23, 22), (13, 15, 24, 23), (15, 1, 18, 24), (14, 32, 25, 0), (12, 31, 32, 14), (10, 30, 31, 12), (8, 29, 30, 10), (6, 28, 29, 8), (4, 27, 28, 6), (2, 26, 27, 4), (0, 25, 26, 2)])
_uv = me_cylinder_006.uv_layers.new(name='UVMap')
_uv.uv.foreach_set('vector', [1.0, 0.9087, 1.0, 1.0, 0.875, 1.0, 0.875, 0.9087, 0.875, 0.9087, 0.875, 1.0, 0.75, 1.0, 0.75, 0.9087, 0.75, 0.9087, 0.75, 1.0, 0.625, 1.0, 0.625, 0.9087, 0.625, 0.9087, 0.625, 1.0, 0.5, 1.0, 0.5, 0.9087, 0.5, 0.9087, 0.5, 1.0, 0.375, 1.0, 0.375, 0.9087, 0.375, 0.9087, 0.375, 1.0, 0.25, 1.0, 0.25, 0.9087, 0.1862, 1.0, 0.2953, 1.0, 0.375, 1.0, 0.1358, 1.0, 0.25, 0.9087, 0.25, 1.0, 0.125, 1.0, 0.125, 0.9087, 0.125, 0.9087, 0.125, 1.0, 0.0, 1.0, 0.0, 0.9087, 0.75, 0.49, 0.9197, 0.4197, 0.99, 0.25, 0.9197, 0.08029, 0.75, 0.01, 0.5803, 0.08029, 0.51, 0.25, 0.5803, 0.4197, 0.2953, 1.0, 0.375, 1.0, 0.4547, 1.0, 0.375, 1.0, 0.8642, 1.0, 0.625, 1.0, 0.7047, 1.0, 0.8138, 1.0, 0.625, 1.0, 0.4547, 1.0, 0.625, 1.0, 0.7047, 1.0, 0.8642, 1.0, 0.8138, 1.0, 0.875, 1.0, 1.0, 1.0, 0.8138, 1.0, 0.7047, 1.0, 0.75, 1.0, 0.875, 1.0, 0.7047, 1.0, 0.625, 1.0, 0.625, 1.0, 0.75, 1.0, 0.625, 1.0, 0.4547, 1.0, 0.5, 1.0, 0.625, 1.0, 0.4547, 1.0, 0.375, 1.0, 0.375, 1.0, 0.5, 1.0, 0.375, 1.0, 0.2953, 1.0, 0.25, 1.0, 0.375, 1.0, 0.2953, 1.0, 0.1862, 1.0, 0.125, 1.0, 0.25, 1.0, 0.1862, 1.0, 0.1358, 1.0, 0.0, 1.0, 0.125, 1.0, 0.125, 0.5, 0.125, 0.9087, 0.0, 0.9087, 0.0, 0.5, 0.25, 0.5, 0.25, 0.9087, 0.125, 0.9087, 0.125, 0.5, 0.375, 0.5, 0.375, 0.9087, 0.25, 0.9087, 0.25, 0.5, 0.5, 0.5, 0.5, 0.9087, 0.375, 0.9087, 0.375, 0.5, 0.625, 0.5, 0.625, 0.9087, 0.5, 0.9087, 0.5, 0.5, 0.75, 0.5, 0.75, 0.9087, 0.625, 0.9087, 0.625, 0.5, 0.875, 0.5, 0.875, 0.9087, 0.75, 0.9087, 0.75, 0.5, 1.0, 0.5, 1.0, 0.9087, 0.875, 0.9087, 0.875, 0.5])
me_cylinder_006.materials.append(mat_bolt)
me_cylinder_006.update()
me_cylinder_007 = bpy.data.meshes.new('Cylinder.007')
me_cylinder_007.from_pydata([(0.4019, 2.175, -11.15), (0.4019, 1.952, 0.5772), (1.109, 1.882, -11.15), (0.9516, 1.724, 0.5772), (1.402, 1.175, -11.15), (1.179, 1.175, 0.5772), (1.109, 0.4674, -11.15), (0.9516, 0.6249, 0.5772), (0.4019, 0.1745, -11.15), (0.4019, 0.3972, 0.5772), (-0.3052, 0.4674, -11.15), (-0.1477, 0.6249, 0.5772), (-0.5981, 1.175, -11.15), (-0.3754, 1.175, 0.5772), (-0.3052, 1.882, -11.15), (-0.1477, 1.724, 0.5772), (0.4019, 1.175, 0.5772), (1.109, 1.882, 0.5772), (0.4019, 2.175, 0.5772), (1.402, 1.175, 0.5772), (1.109, 0.4674, 0.5772), (0.4019, 0.1745, 0.5772), (-0.3052, 0.4674, 0.5772), (-0.5981, 1.175, 0.5772), (-0.3052, 1.882, 0.5772), (0.4019, 2.175, -1.564), (1.109, 1.882, -1.564), (1.402, 1.175, -1.564), (1.109, 0.4674, -1.564), (0.4019, 0.1745, -1.564), (-0.3052, 0.4674, -1.564), (-0.5981, 1.175, -1.564), (-0.3052, 1.882, -1.564)], [], [(25, 18, 17, 26), (26, 17, 19, 27), (27, 19, 20, 28), (28, 20, 21, 29), (29, 21, 22, 30), (30, 22, 23, 31), (15, 13, 16, 1), (31, 23, 24, 32), (32, 24, 18, 25), (0, 2, 4, 6, 8, 10, 12, 14), (13, 11, 9, 16), (1, 16, 5, 3), (16, 9, 7, 5), (1, 3, 17, 18), (3, 5, 19, 17), (5, 7, 20, 19), (7, 9, 21, 20), (9, 11, 22, 21), (11, 13, 23, 22), (13, 15, 24, 23), (15, 1, 18, 24), (14, 32, 25, 0), (12, 31, 32, 14), (10, 30, 31, 12), (8, 29, 30, 10), (6, 28, 29, 8), (4, 27, 28, 6), (2, 26, 27, 4), (0, 25, 26, 2)])
_uv = me_cylinder_007.uv_layers.new(name='UVMap')
_uv.uv.foreach_set('vector', [1.0, 0.9087, 1.0, 1.0, 0.875, 1.0, 0.875, 0.9087, 0.875, 0.9087, 0.875, 1.0, 0.75, 1.0, 0.75, 0.9087, 0.75, 0.9087, 0.75, 1.0, 0.625, 1.0, 0.625, 0.9087, 0.625, 0.9087, 0.625, 1.0, 0.5, 1.0, 0.5, 0.9087, 0.5, 0.9087, 0.5, 1.0, 0.375, 1.0, 0.375, 0.9087, 0.375, 0.9087, 0.375, 1.0, 0.25, 1.0, 0.25, 0.9087, 0.1862, 1.0, 0.2953, 1.0, 0.375, 1.0, 0.1358, 1.0, 0.25, 0.9087, 0.25, 1.0, 0.125, 1.0, 0.125, 0.9087, 0.125, 0.9087, 0.125, 1.0, 0.0, 1.0, 0.0, 0.9087, 0.75, 0.49, 0.9197, 0.4197, 0.99, 0.25, 0.9197, 0.08029, 0.75, 0.01, 0.5803, 0.08029, 0.51, 0.25, 0.5803, 0.4197, 0.2953, 1.0, 0.375, 1.0, 0.4547, 1.0, 0.375, 1.0, 0.8642, 1.0, 0.625, 1.0, 0.7047, 1.0, 0.8138, 1.0, 0.625, 1.0, 0.4547, 1.0, 0.625, 1.0, 0.7047, 1.0, 0.8642, 1.0, 0.8138, 1.0, 0.875, 1.0, 1.0, 1.0, 0.8138, 1.0, 0.7047, 1.0, 0.75, 1.0, 0.875, 1.0, 0.7047, 1.0, 0.625, 1.0, 0.625, 1.0, 0.75, 1.0, 0.625, 1.0, 0.4547, 1.0, 0.5, 1.0, 0.625, 1.0, 0.4547, 1.0, 0.375, 1.0, 0.375, 1.0, 0.5, 1.0, 0.375, 1.0, 0.2953, 1.0, 0.25, 1.0, 0.375, 1.0, 0.2953, 1.0, 0.1862, 1.0, 0.125, 1.0, 0.25, 1.0, 0.1862, 1.0, 0.1358, 1.0, 0.0, 1.0, 0.125, 1.0, 0.125, 0.5, 0.125, 0.9087, 0.0, 0.9087, 0.0, 0.5, 0.25, 0.5, 0.25, 0.9087, 0.125, 0.9087, 0.125, 0.5, 0.375, 0.5, 0.375, 0.9087, 0.25, 0.9087, 0.25, 0.5, 0.5, 0.5, 0.5, 0.9087, 0.375, 0.9087, 0.375, 0.5, 0.625, 0.5, 0.625, 0.9087, 0.5, 0.9087, 0.5, 0.5, 0.75, 0.5, 0.75, 0.9087, 0.625, 0.9087, 0.625, 0.5, 0.875, 0.5, 0.875, 0.9087, 0.75, 0.9087, 0.75, 0.5, 1.0, 0.5, 1.0, 0.9087, 0.875, 0.9087, 0.875, 0.5])
me_cylinder_007.materials.append(mat_bolt)
me_cylinder_007.update()
me_cylinder_008 = bpy.data.meshes.new('Cylinder.008')
me_cylinder_008.from_pydata([(0.4019, 2.175, -11.15), (0.4019, 1.952, 0.5772), (1.109, 1.882, -11.15), (0.9516, 1.724, 0.5772), (1.402, 1.175, -11.15), (1.179, 1.175, 0.5772), (1.109, 0.4674, -11.15), (0.9516, 0.6249, 0.5772), (0.4019, 0.1745, -11.15), (0.4019, 0.3972, 0.5772), (-0.3052, 0.4674, -11.15), (-0.1477, 0.6249, 0.5772), (-0.5981, 1.175, -11.15), (-0.3754, 1.175, 0.5772), (-0.3052, 1.882, -11.15), (-0.1477, 1.724, 0.5772), (0.4019, 1.175, 0.5772), (1.109, 1.882, 0.5772), (0.4019, 2.175, 0.5772), (1.402, 1.175, 0.5772), (1.109, 0.4674, 0.5772), (0.4019, 0.1745, 0.5772), (-0.3052, 0.4674, 0.5772), (-0.5981, 1.175, 0.5772), (-0.3052, 1.882, 0.5772), (0.4019, 2.175, -1.564), (1.109, 1.882, -1.564), (1.402, 1.175, -1.564), (1.109, 0.4674, -1.564), (0.4019, 0.1745, -1.564), (-0.3052, 0.4674, -1.564), (-0.5981, 1.175, -1.564), (-0.3052, 1.882, -1.564)], [], [(25, 18, 17, 26), (26, 17, 19, 27), (27, 19, 20, 28), (28, 20, 21, 29), (29, 21, 22, 30), (30, 22, 23, 31), (15, 13, 16, 1), (31, 23, 24, 32), (32, 24, 18, 25), (0, 2, 4, 6, 8, 10, 12, 14), (13, 11, 9, 16), (1, 16, 5, 3), (16, 9, 7, 5), (1, 3, 17, 18), (3, 5, 19, 17), (5, 7, 20, 19), (7, 9, 21, 20), (9, 11, 22, 21), (11, 13, 23, 22), (13, 15, 24, 23), (15, 1, 18, 24), (14, 32, 25, 0), (12, 31, 32, 14), (10, 30, 31, 12), (8, 29, 30, 10), (6, 28, 29, 8), (4, 27, 28, 6), (2, 26, 27, 4), (0, 25, 26, 2)])
_uv = me_cylinder_008.uv_layers.new(name='UVMap')
_uv.uv.foreach_set('vector', [1.0, 0.9087, 1.0, 1.0, 0.875, 1.0, 0.875, 0.9087, 0.875, 0.9087, 0.875, 1.0, 0.75, 1.0, 0.75, 0.9087, 0.75, 0.9087, 0.75, 1.0, 0.625, 1.0, 0.625, 0.9087, 0.625, 0.9087, 0.625, 1.0, 0.5, 1.0, 0.5, 0.9087, 0.5, 0.9087, 0.5, 1.0, 0.375, 1.0, 0.375, 0.9087, 0.375, 0.9087, 0.375, 1.0, 0.25, 1.0, 0.25, 0.9087, 0.1862, 1.0, 0.2953, 1.0, 0.375, 1.0, 0.1358, 1.0, 0.25, 0.9087, 0.25, 1.0, 0.125, 1.0, 0.125, 0.9087, 0.125, 0.9087, 0.125, 1.0, 0.0, 1.0, 0.0, 0.9087, 0.75, 0.49, 0.9197, 0.4197, 0.99, 0.25, 0.9197, 0.08029, 0.75, 0.01, 0.5803, 0.08029, 0.51, 0.25, 0.5803, 0.4197, 0.2953, 1.0, 0.375, 1.0, 0.4547, 1.0, 0.375, 1.0, 0.8642, 1.0, 0.625, 1.0, 0.7047, 1.0, 0.8138, 1.0, 0.625, 1.0, 0.4547, 1.0, 0.625, 1.0, 0.7047, 1.0, 0.8642, 1.0, 0.8138, 1.0, 0.875, 1.0, 1.0, 1.0, 0.8138, 1.0, 0.7047, 1.0, 0.75, 1.0, 0.875, 1.0, 0.7047, 1.0, 0.625, 1.0, 0.625, 1.0, 0.75, 1.0, 0.625, 1.0, 0.4547, 1.0, 0.5, 1.0, 0.625, 1.0, 0.4547, 1.0, 0.375, 1.0, 0.375, 1.0, 0.5, 1.0, 0.375, 1.0, 0.2953, 1.0, 0.25, 1.0, 0.375, 1.0, 0.2953, 1.0, 0.1862, 1.0, 0.125, 1.0, 0.25, 1.0, 0.1862, 1.0, 0.1358, 1.0, 0.0, 1.0, 0.125, 1.0, 0.125, 0.5, 0.125, 0.9087, 0.0, 0.9087, 0.0, 0.5, 0.25, 0.5, 0.25, 0.9087, 0.125, 0.9087, 0.125, 0.5, 0.375, 0.5, 0.375, 0.9087, 0.25, 0.9087, 0.25, 0.5, 0.5, 0.5, 0.5, 0.9087, 0.375, 0.9087, 0.375, 0.5, 0.625, 0.5, 0.625, 0.9087, 0.5, 0.9087, 0.5, 0.5, 0.75, 0.5, 0.75, 0.9087, 0.625, 0.9087, 0.625, 0.5, 0.875, 0.5, 0.875, 0.9087, 0.75, 0.9087, 0.75, 0.5, 1.0, 0.5, 1.0, 0.9087, 0.875, 0.9087, 0.875, 0.5])
me_cylinder_008.materials.append(mat_bolt)
me_cylinder_008.update()
me_cylinder_009 = bpy.data.meshes.new('Cylinder.009')
me_cylinder_009.from_pydata([(0.4019, 2.175, -11.15), (0.4019, 1.952, 0.5772), (1.109, 1.882, -11.15), (0.9516, 1.724, 0.5772), (1.402, 1.175, -11.15), (1.179, 1.175, 0.5772), (1.109, 0.4674, -11.15), (0.9516, 0.6249, 0.5772), (0.4019, 0.1745, -11.15), (0.4019, 0.3972, 0.5772), (-0.3052, 0.4674, -11.15), (-0.1477, 0.6249, 0.5772), (-0.5981, 1.175, -11.15), (-0.3754, 1.175, 0.5772), (-0.3052, 1.882, -11.15), (-0.1477, 1.724, 0.5772), (0.4019, 1.175, 0.5772), (1.109, 1.882, 0.5772), (0.4019, 2.175, 0.5772), (1.402, 1.175, 0.5772), (1.109, 0.4674, 0.5772), (0.4019, 0.1745, 0.5772), (-0.3052, 0.4674, 0.5772), (-0.5981, 1.175, 0.5772), (-0.3052, 1.882, 0.5772), (0.4019, 2.175, -1.564), (1.109, 1.882, -1.564), (1.402, 1.175, -1.564), (1.109, 0.4674, -1.564), (0.4019, 0.1745, -1.564), (-0.3052, 0.4674, -1.564), (-0.5981, 1.175, -1.564), (-0.3052, 1.882, -1.564)], [], [(25, 18, 17, 26), (26, 17, 19, 27), (27, 19, 20, 28), (28, 20, 21, 29), (29, 21, 22, 30), (30, 22, 23, 31), (15, 13, 16, 1), (31, 23, 24, 32), (32, 24, 18, 25), (0, 2, 4, 6, 8, 10, 12, 14), (13, 11, 9, 16), (1, 16, 5, 3), (16, 9, 7, 5), (1, 3, 17, 18), (3, 5, 19, 17), (5, 7, 20, 19), (7, 9, 21, 20), (9, 11, 22, 21), (11, 13, 23, 22), (13, 15, 24, 23), (15, 1, 18, 24), (14, 32, 25, 0), (12, 31, 32, 14), (10, 30, 31, 12), (8, 29, 30, 10), (6, 28, 29, 8), (4, 27, 28, 6), (2, 26, 27, 4), (0, 25, 26, 2)])
_uv = me_cylinder_009.uv_layers.new(name='UVMap')
_uv.uv.foreach_set('vector', [1.0, 0.9087, 1.0, 1.0, 0.875, 1.0, 0.875, 0.9087, 0.875, 0.9087, 0.875, 1.0, 0.75, 1.0, 0.75, 0.9087, 0.75, 0.9087, 0.75, 1.0, 0.625, 1.0, 0.625, 0.9087, 0.625, 0.9087, 0.625, 1.0, 0.5, 1.0, 0.5, 0.9087, 0.5, 0.9087, 0.5, 1.0, 0.375, 1.0, 0.375, 0.9087, 0.375, 0.9087, 0.375, 1.0, 0.25, 1.0, 0.25, 0.9087, 0.1862, 1.0, 0.2953, 1.0, 0.375, 1.0, 0.1358, 1.0, 0.25, 0.9087, 0.25, 1.0, 0.125, 1.0, 0.125, 0.9087, 0.125, 0.9087, 0.125, 1.0, 0.0, 1.0, 0.0, 0.9087, 0.75, 0.49, 0.9197, 0.4197, 0.99, 0.25, 0.9197, 0.08029, 0.75, 0.01, 0.5803, 0.08029, 0.51, 0.25, 0.5803, 0.4197, 0.2953, 1.0, 0.375, 1.0, 0.4547, 1.0, 0.375, 1.0, 0.8642, 1.0, 0.625, 1.0, 0.7047, 1.0, 0.8138, 1.0, 0.625, 1.0, 0.4547, 1.0, 0.625, 1.0, 0.7047, 1.0, 0.8642, 1.0, 0.8138, 1.0, 0.875, 1.0, 1.0, 1.0, 0.8138, 1.0, 0.7047, 1.0, 0.75, 1.0, 0.875, 1.0, 0.7047, 1.0, 0.625, 1.0, 0.625, 1.0, 0.75, 1.0, 0.625, 1.0, 0.4547, 1.0, 0.5, 1.0, 0.625, 1.0, 0.4547, 1.0, 0.375, 1.0, 0.375, 1.0, 0.5, 1.0, 0.375, 1.0, 0.2953, 1.0, 0.25, 1.0, 0.375, 1.0, 0.2953, 1.0, 0.1862, 1.0, 0.125, 1.0, 0.25, 1.0, 0.1862, 1.0, 0.1358, 1.0, 0.0, 1.0, 0.125, 1.0, 0.125, 0.5, 0.125, 0.9087, 0.0, 0.9087, 0.0, 0.5, 0.25, 0.5, 0.25, 0.9087, 0.125, 0.9087, 0.125, 0.5, 0.375, 0.5, 0.375, 0.9087, 0.25, 0.9087, 0.25, 0.5, 0.5, 0.5, 0.5, 0.9087, 0.375, 0.9087, 0.375, 0.5, 0.625, 0.5, 0.625, 0.9087, 0.5, 0.9087, 0.5, 0.5, 0.75, 0.5, 0.75, 0.9087, 0.625, 0.9087, 0.625, 0.5, 0.875, 0.5, 0.875, 0.9087, 0.75, 0.9087, 0.75, 0.5, 1.0, 0.5, 1.0, 0.9087, 0.875, 0.9087, 0.875, 0.5])
me_cylinder_009.materials.append(mat_bolt)
me_cylinder_009.update()
me_cylinder_010 = bpy.data.meshes.new('Cylinder.010')
me_cylinder_010.from_pydata([(0.4019, 2.175, -11.84), (0.4019, 1.952, 4.599), (1.109, 1.882, -11.84), (0.9516, 1.724, 4.599), (1.402, 1.175, -11.84), (1.179, 1.175, 4.599), (1.109, 0.4674, -11.84), (0.9516, 0.6249, 4.599), (0.4019, 0.1745, -11.84), (0.4019, 0.3972, 4.599), (-0.3052, 0.4674, -11.84), (-0.1477, 0.6249, 4.599), (-0.5981, 1.175, -11.84), (-0.3754, 1.175, 4.599), (-0.3052, 1.882, -11.84), (-0.1477, 1.724, 4.599), (0.4019, 1.175, 4.599), (1.109, 1.882, 4.599), (0.4019, 2.175, 4.599), (1.402, 1.175, 4.599), (1.109, 0.4674, 4.599), (0.4019, 0.1745, 4.599), (-0.3052, 0.4674, 4.599), (-0.5981, 1.175, 4.599), (-0.3052, 1.882, 4.599), (0.4019, 2.175, 1.599), (1.109, 1.882, 1.599), (1.402, 1.175, 1.599), (1.109, 0.4674, 1.599), (0.4019, 0.1745, 1.599), (-0.3052, 0.4674, 1.599), (-0.5981, 1.175, 1.599), (-0.3052, 1.882, 1.599)], [], [(25, 18, 17, 26), (26, 17, 19, 27), (27, 19, 20, 28), (28, 20, 21, 29), (29, 21, 22, 30), (30, 22, 23, 31), (15, 13, 16, 1), (31, 23, 24, 32), (32, 24, 18, 25), (0, 2, 4, 6, 8, 10, 12, 14), (13, 11, 9, 16), (1, 16, 5, 3), (16, 9, 7, 5), (1, 3, 17, 18), (3, 5, 19, 17), (5, 7, 20, 19), (7, 9, 21, 20), (9, 11, 22, 21), (11, 13, 23, 22), (13, 15, 24, 23), (15, 1, 18, 24), (14, 32, 25, 0), (12, 31, 32, 14), (10, 30, 31, 12), (8, 29, 30, 10), (6, 28, 29, 8), (4, 27, 28, 6), (2, 26, 27, 4), (0, 25, 26, 2)])
_uv = me_cylinder_010.uv_layers.new(name='UVMap')
_uv.uv.foreach_set('vector', [1.0, 0.9087, 1.0, 1.0, 0.875, 1.0, 0.875, 0.9087, 0.875, 0.9087, 0.875, 1.0, 0.75, 1.0, 0.75, 0.9087, 0.75, 0.9087, 0.75, 1.0, 0.625, 1.0, 0.625, 0.9087, 0.625, 0.9087, 0.625, 1.0, 0.5, 1.0, 0.5, 0.9087, 0.5, 0.9087, 0.5, 1.0, 0.375, 1.0, 0.375, 0.9087, 0.375, 0.9087, 0.375, 1.0, 0.25, 1.0, 0.25, 0.9087, 0.1862, 1.0, 0.2953, 1.0, 0.375, 1.0, 0.1358, 1.0, 0.25, 0.9087, 0.25, 1.0, 0.125, 1.0, 0.125, 0.9087, 0.125, 0.9087, 0.125, 1.0, 0.0, 1.0, 0.0, 0.9087, 0.75, 0.49, 0.9197, 0.4197, 0.99, 0.25, 0.9197, 0.08029, 0.75, 0.01, 0.5803, 0.08029, 0.51, 0.25, 0.5803, 0.4197, 0.2953, 1.0, 0.375, 1.0, 0.4547, 1.0, 0.375, 1.0, 0.8642, 1.0, 0.625, 1.0, 0.7047, 1.0, 0.8138, 1.0, 0.625, 1.0, 0.4547, 1.0, 0.625, 1.0, 0.7047, 1.0, 0.8642, 1.0, 0.8138, 1.0, 0.875, 1.0, 1.0, 1.0, 0.8138, 1.0, 0.7047, 1.0, 0.75, 1.0, 0.875, 1.0, 0.7047, 1.0, 0.625, 1.0, 0.625, 1.0, 0.75, 1.0, 0.625, 1.0, 0.4547, 1.0, 0.5, 1.0, 0.625, 1.0, 0.4547, 1.0, 0.375, 1.0, 0.375, 1.0, 0.5, 1.0, 0.375, 1.0, 0.2953, 1.0, 0.25, 1.0, 0.375, 1.0, 0.2953, 1.0, 0.1862, 1.0, 0.125, 1.0, 0.25, 1.0, 0.1862, 1.0, 0.1358, 1.0, 0.0, 1.0, 0.125, 1.0, 0.125, 0.5, 0.125, 0.9087, 0.0, 0.9087, 0.0, 0.5, 0.25, 0.5, 0.25, 0.9087, 0.125, 0.9087, 0.125, 0.5, 0.375, 0.5, 0.375, 0.9087, 0.25, 0.9087, 0.25, 0.5, 0.5, 0.5, 0.5, 0.9087, 0.375, 0.9087, 0.375, 0.5, 0.625, 0.5, 0.625, 0.9087, 0.5, 0.9087, 0.5, 0.5, 0.75, 0.5, 0.75, 0.9087, 0.625, 0.9087, 0.625, 0.5, 0.875, 0.5, 0.875, 0.9087, 0.75, 0.9087, 0.75, 0.5, 1.0, 0.5, 1.0, 0.9087, 0.875, 0.9087, 0.875, 0.5])
me_cylinder_010.materials.append(mat_bolt)
me_cylinder_010.update()
me_cube_001 = bpy.data.meshes.new('Cube.001')
me_cube_001.from_pydata([(-1.0, -1.0, -1.0), (-1.0, -1.0, 1.0), (-2.583, 0.6086, -1.316), (-2.583, 1.07, 0.5806), (1.0, -1.0, -1.0), (1.0, -1.0, 1.0), (-0.5832, 0.6086, -1.316), (-0.5832, 1.07, 0.5806), (-3.59, 2.639, -0.3702), (-3.758, 2.732, -2.219), (-1.761, 2.717, -2.227), (-1.593, 2.624, -0.3783), (2.826, 6.225, -0.06276), (2.649, 6.575, -1.857), (4.643, 6.554, -1.871), (4.819, 6.204, -0.07703), (1.169, 8.631, 0.748), (1.153, 8.201, -1.163), (3.153, 8.2, -1.163), (3.169, 8.631, 0.7477), (1.226, 11.54, -0.1602), (1.211, 10.97, -2.67), (3.211, 10.97, -2.67), (3.226, 11.54, -0.1606), (-1.0, -2.198, -1.181), (-1.0, -2.198, 1.181), (1.0, -2.198, 1.181), (1.0, -2.198, -1.181), (-2.222, 0.6086, -1.316), (-2.222, 1.07, 0.5806), (-0.6389, -1.0, -1.0), (-0.6389, -1.0, 1.0), (-3.398, 2.729, -2.22), (-3.23, 2.636, -0.3717), (3.009, 6.571, -1.859), (3.186, 6.221, -0.06534), (1.514, 8.201, -1.163), (1.53, 8.631, 0.7479), (1.572, 10.97, -2.67), (1.587, 11.54, -0.1603), (-0.6389, -2.198, -1.181), (-0.6389, -2.198, 1.181), (-1.042, 1.07, 0.5806), (0.5411, -1.0, -1.0), (-2.051, 2.627, -0.3765), (4.362, 6.209, -0.07375), (2.71, 8.631, 0.7478), (2.767, 11.54, -0.1605), (0.5411, -2.198, -1.181), (-1.042, 0.6086, -1.316), (0.5411, -1.0, 1.0), (-2.22, 2.72, -2.225), (4.186, 6.559, -1.868), (2.694, 8.201, -1.163), (2.752, 10.97, -2.67), (0.5411, -2.198, 1.181), (-1.0, -1.749, 1.181), (1.0, -1.749, 1.181), (1.0, -1.749, -1.181), (-1.0, -1.749, -1.181), (-0.6389, -1.749, -1.181), (-0.6389, -1.749, 1.181), (0.5411, -1.749, 1.181), (0.5411, -1.749, -1.181), (1.22, 11.15, 0.005291), (1.204, 10.58, -2.504), (3.204, 10.58, -2.504), (3.22, 11.15, 0.004958), (1.581, 11.15, 0.005231), (1.565, 10.58, -2.504), (2.746, 10.58, -2.504), (2.761, 11.15, 0.005035), (-1.713, 2.858, -2.214), (-1.544, 2.755, -0.3676), (-3.71, 2.873, -2.206), (-3.541, 2.77, -0.3593), (-3.181, 2.768, -0.3608), (-3.349, 2.87, -2.207), (-2.171, 2.861, -2.212), (-2.002, 2.759, -0.3657), (-1.756, 2.589, -2.172), (-1.598, 2.529, -0.3297), (-3.753, 2.603, -2.165), (-3.595, 2.543, -0.3221), (-3.235, 2.541, -0.3235), (-3.393, 2.6, -2.166), (-2.214, 2.592, -2.17), (-2.056, 2.533, -0.328), (3.099, 8.466, 0.7019), (1.099, 8.469, 0.7031), (1.073, 8.091, -1.21), (3.073, 8.089, -1.211), (1.434, 8.091, -1.21), (1.46, 8.468, 0.7029), (2.614, 8.09, -1.21), (2.64, 8.467, 0.7022), (1.155, 8.304, -1.206), (3.171, 8.733, 0.7041), (1.171, 8.734, 0.7043), (3.155, 8.303, -1.207), (1.532, 8.734, 0.7043), (1.516, 8.304, -1.206), (2.696, 8.303, -1.206), (2.712, 8.733, 0.7041)], [], [(0, 1, 3, 2), (81, 80, 10, 11), (6, 7, 5, 4), (61, 56, 25, 41), (49, 6, 4, 43), (29, 3, 1, 31), (73, 72, 14, 15), (85, 82, 9, 32), (87, 81, 11, 44), (82, 83, 8, 9), (95, 88, 19, 46), (77, 74, 13, 34), (79, 73, 15, 45), (74, 75, 12, 13), (65, 64, 20, 21), (90, 89, 16, 17), (88, 91, 18, 19), (92, 90, 17, 36), (54, 47, 23, 22), (67, 66, 22, 23), (69, 65, 21, 38), (71, 67, 23, 47), (40, 41, 25, 24), (58, 57, 26, 27), (56, 59, 24, 25), (63, 58, 27, 48), (59, 60, 40, 24), (48, 55, 41, 40), (64, 68, 39, 20), (70, 69, 38, 54), (21, 20, 39, 38), (94, 92, 36, 53), (75, 76, 35, 12), (78, 77, 34, 52), (89, 93, 37, 16), (83, 84, 33, 8), (86, 85, 32, 51), (42, 29, 31, 50), (2, 28, 30, 0), (62, 61, 41, 55), (57, 62, 55, 26), (7, 42, 50, 5), (80, 86, 51, 10), (72, 78, 52, 14), (91, 94, 53, 18), (66, 70, 54, 22), (27, 26, 55, 48), (60, 63, 48, 40), (68, 71, 47, 39), (38, 39, 47, 54), (76, 79, 45, 35), (93, 95, 46, 37), (84, 87, 44, 33), (28, 49, 43, 30), (30, 43, 63, 60), (5, 50, 62, 57), (50, 31, 61, 62), (0, 30, 60, 59), (43, 4, 58, 63), (1, 0, 59, 56), (4, 5, 57, 58), (31, 1, 56, 61), (100, 103, 71, 68), (99, 102, 70, 66), (102, 101, 69, 70), (98, 100, 68, 64), (103, 97, 67, 71), (101, 96, 65, 69), (97, 99, 66, 67), (96, 98, 64, 65), (33, 44, 79, 76), (10, 51, 78, 72), (51, 32, 77, 78), (8, 33, 76, 75), (9, 8, 75, 74), (44, 11, 73, 79), (32, 9, 74, 77), (11, 10, 72, 73), (29, 42, 87, 84), (6, 49, 86, 80), (49, 28, 85, 86), (3, 29, 84, 83), (2, 3, 83, 82), (42, 7, 81, 87), (28, 2, 82, 85), (7, 6, 80, 81), (35, 45, 95, 93), (14, 52, 94, 91), (12, 35, 93, 89), (52, 34, 92, 94), (34, 13, 90, 92), (15, 14, 91, 88), (13, 12, 89, 90), (45, 15, 88, 95), (17, 16, 98, 96), (19, 18, 99, 97), (36, 17, 96, 101), (46, 19, 97, 103), (16, 37, 100, 98), (53, 36, 101, 102), (18, 53, 102, 99), (37, 46, 103, 100)])
_uv = me_cube_001.uv_layers.new(name='UVMap')
_uv.uv.foreach_set('vector', [0.375, 0.0, 0.625, 0.0, 0.625, 0.25, 0.375, 0.25, 0.625, 0.5, 0.375, 0.5, 0.375, 0.5, 0.625, 0.5, 0.375, 0.5, 0.625, 0.5, 0.625, 0.75, 0.375, 0.75, 0.8299, 0.75, 0.875, 0.75, 0.875, 0.75, 0.8299, 0.75, 0.3176, 0.5, 0.375, 0.5, 0.375, 0.75, 0.3176, 0.75, 0.8299, 0.5, 0.875, 0.5, 0.875, 0.75, 0.8299, 0.75, 0.625, 0.5, 0.375, 0.5, 0.375, 0.5, 0.625, 0.5, 0.1701, 0.5, 0.125, 0.5, 0.125, 0.5, 0.1701, 0.5, 0.6824, 0.5, 0.625, 0.5, 0.625, 0.5, 0.6824, 0.5, 0.375, 0.25, 0.625, 0.25, 0.625, 0.25, 0.375, 0.25, 0.6824, 0.5, 0.625, 0.5, 0.625, 0.5, 0.6824, 0.5, 0.1701, 0.5, 0.125, 0.5, 0.125, 0.5, 0.1701, 0.5, 0.6824, 0.5, 0.625, 0.5, 0.625, 0.5, 0.6824, 0.5, 0.375, 0.25, 0.625, 0.25, 0.625, 0.25, 0.375, 0.25, 0.375, 0.25, 0.625, 0.25, 0.625, 0.25, 0.375, 0.25, 0.375, 0.25, 0.625, 0.25, 0.625, 0.25, 0.375, 0.25, 0.625, 0.5, 0.375, 0.5, 0.375, 0.5, 0.625, 0.5, 0.1701, 0.5, 0.125, 0.5, 0.125, 0.5, 0.1701, 0.5, 0.375, 0.4426, 0.625, 0.4426, 0.625, 0.5, 0.375, 0.5, 0.625, 0.5, 0.375, 0.5, 0.375, 0.5, 0.625, 0.5, 0.1701, 0.5, 0.125, 0.5, 0.125, 0.5, 0.1701, 0.5, 0.6824, 0.5, 0.625, 0.5, 0.625, 0.5, 0.6824, 0.5, 0.375, 0.9549, 0.625, 0.9549, 0.625, 1.0, 0.375, 1.0, 0.375, 0.75, 0.625, 0.75, 0.625, 0.75, 0.375, 0.75, 0.625, 0.0, 0.375, 0.0, 0.375, 0.0, 0.625, 0.0, 0.3176, 0.75, 0.375, 0.75, 0.375, 0.75, 0.3176, 0.75, 0.125, 0.75, 0.1701, 0.75, 0.1701, 0.75, 0.125, 0.75, 0.375, 0.8074, 0.625, 0.8074, 0.625, 0.9549, 0.375, 0.9549, 0.875, 0.5, 0.8299, 0.5, 0.8299, 0.5, 0.875, 0.5, 0.3176, 0.5, 0.1701, 0.5, 0.1701, 0.5, 0.3176, 0.5, 0.375, 0.25, 0.625, 0.25, 0.625, 0.2951, 0.375, 0.2951, 0.3176, 0.5, 0.1701, 0.5, 0.1701, 0.5, 0.3176, 0.5, 0.875, 0.5, 0.8299, 0.5, 0.8299, 0.5, 0.875, 0.5, 0.3176, 0.5, 0.1701, 0.5, 0.1701, 0.5, 0.3176, 0.5, 0.875, 0.5, 0.8299, 0.5, 0.8299, 0.5, 0.875, 0.5, 0.875, 0.5, 0.8299, 0.5, 0.8299, 0.5, 0.875, 0.5, 0.3176, 0.5, 0.1701, 0.5, 0.1701, 0.5, 0.3176, 0.5, 0.6824, 0.5, 0.8299, 0.5, 0.8299, 0.75, 0.6824, 0.75, 0.125, 0.5, 0.1701, 0.5, 0.1701, 0.75, 0.125, 0.75, 0.6824, 0.75, 0.8299, 0.75, 0.8299, 0.75, 0.6824, 0.75, 0.625, 0.75, 0.6824, 0.75, 0.6824, 0.75, 0.625, 0.75, 0.625, 0.5, 0.6824, 0.5, 0.6824, 0.75, 0.625, 0.75, 0.375, 0.5, 0.3176, 0.5, 0.3176, 0.5, 0.375, 0.5, 0.375, 0.5, 0.3176, 0.5, 0.3176, 0.5, 0.375, 0.5, 0.375, 0.5, 0.3176, 0.5, 0.3176, 0.5, 0.375, 0.5, 0.375, 0.5, 0.3176, 0.5, 0.3176, 0.5, 0.375, 0.5, 0.375, 0.75, 0.625, 0.75, 0.625, 0.8074, 0.375, 0.8074, 0.1701, 0.75, 0.3176, 0.75, 0.3176, 0.75, 0.1701, 0.75, 0.8299, 0.5, 0.6824, 0.5, 0.6824, 0.5, 0.8299, 0.5, 0.375, 0.2951, 0.625, 0.2951, 0.625, 0.4426, 0.375, 0.4426, 0.8299, 0.5, 0.6824, 0.5, 0.6824, 0.5, 0.8299, 0.5, 0.8299, 0.5, 0.6824, 0.5, 0.6824, 0.5, 0.8299, 0.5, 0.8299, 0.5, 0.6824, 0.5, 0.6824, 0.5, 0.8299, 0.5, 0.1701, 0.5, 0.3176, 0.5, 0.3176, 0.75, 0.1701, 0.75, 0.1701, 0.75, 0.3176, 0.75, 0.3176, 0.75, 0.1701, 0.75, 0.625, 0.75, 0.6824, 0.75, 0.6824, 0.75, 0.625, 0.75, 0.6824, 0.75, 0.8299, 0.75, 0.8299, 0.75, 0.6824, 0.75, 0.125, 0.75, 0.1701, 0.75, 0.1701, 0.75, 0.125, 0.75, 0.3176, 0.75, 0.375, 0.75, 0.375, 0.75, 0.3176, 0.75, 0.625, 0.0, 0.375, 0.0, 0.375, 0.0, 0.625, 0.0, 0.375, 0.75, 0.625, 0.75, 0.625, 0.75, 0.375, 0.75, 0.8299, 0.75, 0.875, 0.75, 0.875, 0.75, 0.8299, 0.75, 0.8299, 0.5, 0.6824, 0.5, 0.6824, 0.5, 0.8299, 0.5, 0.375, 0.5, 0.3176, 0.5, 0.3176, 0.5, 0.375, 0.5, 0.3176, 0.5, 0.1701, 0.5, 0.1701, 0.5, 0.3176, 0.5, 0.875, 0.5, 0.8299, 0.5, 0.8299, 0.5, 0.875, 0.5, 0.6824, 0.5, 0.625, 0.5, 0.625, 0.5, 0.6824, 0.5, 0.1701, 0.5, 0.125, 0.5, 0.125, 0.5, 0.1701, 0.5, 0.625, 0.5, 0.375, 0.5, 0.375, 0.5, 0.625, 0.5, 0.375, 0.25, 0.625, 0.25, 0.625, 0.25, 0.375, 0.25, 0.8299, 0.5, 0.6824, 0.5, 0.6824, 0.5, 0.8299, 0.5, 0.375, 0.5, 0.3176, 0.5, 0.3176, 0.5, 0.375, 0.5, 0.3176, 0.5, 0.1701, 0.5, 0.1701, 0.5, 0.3176, 0.5, 0.875, 0.5, 0.8299, 0.5, 0.8299, 0.5, 0.875, 0.5, 0.375, 0.25, 0.625, 0.25, 0.625, 0.25, 0.375, 0.25, 0.6824, 0.5, 0.625, 0.5, 0.625, 0.5, 0.6824, 0.5, 0.1701, 0.5, 0.125, 0.5, 0.125, 0.5, 0.1701, 0.5, 0.625, 0.5, 0.375, 0.5, 0.375, 0.5, 0.625, 0.5, 0.8299, 0.5, 0.6824, 0.5, 0.6824, 0.5, 0.8299, 0.5, 0.375, 0.5, 0.3176, 0.5, 0.3176, 0.5, 0.375, 0.5, 0.3176, 0.5, 0.1701, 0.5, 0.1701, 0.5, 0.3176, 0.5, 0.875, 0.5, 0.8299, 0.5, 0.8299, 0.5, 0.875, 0.5, 0.375, 0.25, 0.625, 0.25, 0.625, 0.25, 0.375, 0.25, 0.6824, 0.5, 0.625, 0.5, 0.625, 0.5, 0.6824, 0.5, 0.1701, 0.5, 0.125, 0.5, 0.125, 0.5, 0.1701, 0.5, 0.625, 0.5, 0.375, 0.5, 0.375, 0.5, 0.625, 0.5, 0.8299, 0.5, 0.6824, 0.5, 0.6824, 0.5, 0.8299, 0.5, 0.375, 0.5, 0.3176, 0.5, 0.3176, 0.5, 0.375, 0.5, 0.875, 0.5, 0.8299, 0.5, 0.8299, 0.5, 0.875, 0.5, 0.3176, 0.5, 0.1701, 0.5, 0.1701, 0.5, 0.3176, 0.5, 0.1701, 0.5, 0.125, 0.5, 0.125, 0.5, 0.1701, 0.5, 0.625, 0.5, 0.375, 0.5, 0.375, 0.5, 0.625, 0.5, 0.375, 0.25, 0.625, 0.25, 0.625, 0.25, 0.375, 0.25, 0.6824, 0.5, 0.625, 0.5, 0.625, 0.5, 0.6824, 0.5, 0.375, 0.25, 0.625, 0.25, 0.625, 0.25, 0.375, 0.25, 0.625, 0.5, 0.375, 0.5, 0.375, 0.5, 0.625, 0.5, 0.1701, 0.5, 0.125, 0.5, 0.125, 0.5, 0.1701, 0.5, 0.6824, 0.5, 0.625, 0.5, 0.625, 0.5, 0.6824, 0.5, 0.875, 0.5, 0.8299, 0.5, 0.8299, 0.5, 0.875, 0.5, 0.3176, 0.5, 0.1701, 0.5, 0.1701, 0.5, 0.3176, 0.5, 0.375, 0.5, 0.3176, 0.5, 0.3176, 0.5, 0.375, 0.5, 0.8299, 0.5, 0.6824, 0.5, 0.6824, 0.5, 0.8299, 0.5])
me_cube_001.materials.append(mat_planks)
me_cube_001.update()
me_cube = bpy.data.meshes.new('Cube')
me_cube.from_pydata([(0.456, -6.546, 4.249), (0.456, -6.546, 6.42), (0.326, -4.736, 4.575), (0.2307, -4.185, 6.117), (0.7943, -6.546, 4.249), (0.7943, -6.546, 6.42), (0.6624, -4.753, 4.578), (0.5653, -4.202, 6.121), (0.3862, 3.378, 4.527), (0.7233, 3.378, 4.528), (0.7089, 3.391, 6.116), (0.3718, 3.391, 6.116), (-0.1139, -0.06449, 3.628), (-0.1142, -0.04952, 5.546), (-0.5228, -0.06402, 3.628), (-0.5231, -0.04904, 5.545), (1.038, 7.956, 6.17), (1.035, 7.309, 4.333), (0.6972, 7.329, 4.329), (0.6998, 7.976, 6.166), (-0.1715, -0.04945, 5.546), (0.6757, 3.378, 4.528), (-0.1712, -0.06443, 3.628), (0.6613, 3.391, 6.116), (0.615, -4.75, 4.578), (0.7469, -6.546, 6.42), (0.518, -4.199, 6.121), (0.7469, -6.546, 4.249), (0.9877, 7.312, 4.333), (0.9903, 7.959, 6.17), (0.4754, 3.378, 4.528), (-0.4135, -0.06415, 3.628), (0.4155, -4.74, 4.576), (0.5464, -6.546, 6.42), (0.7875, 7.324, 4.33), (-0.4139, -0.04917, 5.545), (0.4611, 3.391, 6.116), (0.3193, -4.189, 6.118), (0.5464, -6.546, 4.249), (0.7901, 7.971, 6.167), (1.035, 6.839, 4.332), (1.037, 7.424, 6.176), (0.6992, 7.442, 6.173), (0.6969, 6.858, 4.329), (0.9897, 7.427, 6.176), (0.9874, 6.842, 4.332), (0.7895, 7.438, 6.174), (0.7871, 6.853, 4.33), (0.4429, -6.229, 4.254), (0.4432, -6.13, 6.414), (0.7811, -6.232, 4.255), (0.7815, -6.133, 6.415), (0.7341, -6.132, 6.415), (0.7337, -6.232, 4.255), (0.5332, -6.23, 4.255), (0.5336, -6.131, 6.414), (-0.1754, -0.273, 3.849), (-0.5137, -0.2718, 3.849), (-0.5138, -0.2329, 5.432), (-0.1755, -0.2342, 5.432), (-0.2228, -0.2729, 3.849), (-0.223, -0.234, 5.432), (-0.4234, -0.2333, 5.432), (-0.4233, -0.2721, 3.849), (-0.1278, 0.1781, 5.604), (-0.5367, 0.1785, 5.604), (-0.1275, 0.1631, 3.687), (-0.5364, 0.1636, 3.687), (-0.1851, 0.1781, 5.604), (-0.1848, 0.1631, 3.687), (-0.4275, 0.1784, 5.604), (-0.4272, 0.1634, 3.687), (0.6297, 3.16, 6.07), (0.2924, 3.16, 6.069), (0.3213, 3.145, 4.479), (0.582, 3.16, 6.07), (0.6109, 3.145, 4.479), (0.3816, 3.16, 6.07), (0.4105, 3.145, 4.479), (0.6586, 3.145, 4.479), (0.77, 3.562, 6.104), (0.4388, 3.529, 4.519), (0.7758, 3.528, 4.52), (0.4329, 3.563, 6.104), (0.7224, 3.562, 6.104), (0.7282, 3.529, 4.52), (0.5222, 3.563, 6.104), (0.5281, 3.529, 4.519)], [], [(48, 49, 3, 2), (61, 59, 13, 20), (50, 51, 5, 4), (78, 74, 8, 30), (63, 57, 14, 31), (33, 1, 0, 38), (59, 56, 12, 13), (72, 79, 9, 10), (41, 40, 17, 16), (74, 73, 11, 8), (53, 50, 4, 27), (55, 49, 1, 33), (39, 34, 18, 19), (75, 72, 10, 23), (57, 58, 15, 14), (43, 42, 19, 18), (47, 43, 18, 34), (44, 41, 16, 29), (46, 44, 29, 39), (40, 45, 28, 17), (77, 75, 23, 36), (16, 17, 28, 29), (51, 52, 25, 5), (54, 53, 27, 38), (5, 25, 27, 4), (56, 60, 22, 12), (79, 76, 21, 9), (62, 61, 20, 35), (58, 62, 35, 15), (48, 54, 38, 0), (73, 77, 36, 11), (42, 46, 39, 19), (45, 47, 34, 28), (29, 28, 34, 39), (52, 55, 33, 25), (25, 33, 38, 27), (60, 63, 31, 22), (76, 78, 30, 21), (85, 87, 47, 45), (83, 86, 46, 42), (82, 85, 45, 40), (86, 84, 44, 46), (84, 80, 41, 44), (87, 81, 43, 47), (81, 83, 42, 43), (80, 82, 40, 41), (26, 37, 55, 52), (2, 32, 54, 48), (32, 24, 53, 54), (7, 26, 52, 51), (37, 3, 49, 55), (24, 6, 50, 53), (6, 7, 51, 50), (0, 1, 49, 48), (24, 32, 63, 60), (3, 37, 62, 58), (37, 26, 61, 62), (6, 24, 60, 56), (2, 3, 58, 57), (7, 6, 56, 59), (32, 2, 57, 63), (26, 7, 59, 61), (22, 31, 71, 69), (15, 35, 70, 65), (12, 22, 69, 66), (35, 20, 68, 70), (20, 13, 64, 68), (14, 15, 65, 67), (13, 12, 66, 64), (31, 14, 67, 71), (69, 71, 78, 76), (65, 70, 77, 73), (66, 69, 76, 79), (70, 68, 75, 77), (68, 64, 72, 75), (67, 65, 73, 74), (64, 66, 79, 72), (71, 67, 74, 78), (10, 9, 82, 80), (8, 11, 83, 81), (30, 8, 81, 87), (23, 10, 80, 84), (36, 23, 84, 86), (9, 21, 85, 82), (11, 36, 86, 83), (21, 30, 87, 85)])
_uv = me_cube.uv_layers.new(name='UVMap')
_uv.uv.foreach_set('vector', [0.375, 0.03336, 0.625, 0.03336, 0.625, 0.25, 0.375, 0.25, 0.6601, 0.5, 0.625, 0.5, 0.625, 0.5, 0.6601, 0.5, 0.375, 0.7166, 0.625, 0.7166, 0.625, 0.75, 0.375, 0.75, 0.1918, 0.5, 0.125, 0.5, 0.125, 0.5, 0.1918, 0.5, 0.1918, 0.5, 0.125, 0.5, 0.125, 0.5, 0.1918, 0.5, 0.625, 0.9332, 0.625, 1.0, 0.375, 1.0, 0.375, 0.9332, 0.625, 0.5, 0.375, 0.5, 0.375, 0.5, 0.625, 0.5, 0.625, 0.5, 0.375, 0.5, 0.375, 0.5, 0.625, 0.5, 0.625, 0.5, 0.375, 0.5, 0.375, 0.5, 0.625, 0.5, 0.375, 0.25, 0.625, 0.25, 0.625, 0.25, 0.375, 0.25, 0.3399, 0.7166, 0.375, 0.7166, 0.375, 0.75, 0.3399, 0.75, 0.8082, 0.7166, 0.875, 0.7166, 0.875, 0.75, 0.8082, 0.75, 0.625, 0.3168, 0.375, 0.3168, 0.375, 0.25, 0.625, 0.25, 0.6601, 0.5, 0.625, 0.5, 0.625, 0.5, 0.6601, 0.5, 0.375, 0.25, 0.625, 0.25, 0.625, 0.25, 0.375, 0.25, 0.375, 0.25, 0.625, 0.25, 0.625, 0.25, 0.375, 0.25, 0.1918, 0.5, 0.125, 0.5, 0.125, 0.5, 0.1918, 0.5, 0.6601, 0.5, 0.625, 0.5, 0.625, 0.5, 0.6601, 0.5, 0.8082, 0.5, 0.6601, 0.5, 0.6601, 0.5, 0.8082, 0.5, 0.375, 0.5, 0.3399, 0.5, 0.3399, 0.5, 0.375, 0.5, 0.8082, 0.5, 0.6601, 0.5, 0.6601, 0.5, 0.8082, 0.5, 0.625, 0.5, 0.375, 0.5, 0.375, 0.4649, 0.625, 0.4649, 0.625, 0.7166, 0.6601, 0.7166, 0.6601, 0.75, 0.625, 0.75, 0.1918, 0.7166, 0.3399, 0.7166, 0.3399, 0.75, 0.1918, 0.75, 0.625, 0.75, 0.625, 0.7851, 0.375, 0.7851, 0.375, 0.75, 0.375, 0.5, 0.3399, 0.5, 0.3399, 0.5, 0.375, 0.5, 0.375, 0.5, 0.3399, 0.5, 0.3399, 0.5, 0.375, 0.5, 0.8082, 0.5, 0.6601, 0.5, 0.6601, 0.5, 0.8082, 0.5, 0.875, 0.5, 0.8082, 0.5, 0.8082, 0.5, 0.875, 0.5, 0.125, 0.7166, 0.1918, 0.7166, 0.1918, 0.75, 0.125, 0.75, 0.875, 0.5, 0.8082, 0.5, 0.8082, 0.5, 0.875, 0.5, 0.875, 0.5, 0.8082, 0.5, 0.8082, 0.5, 0.875, 0.5, 0.3399, 0.5, 0.1918, 0.5, 0.1918, 0.5, 0.3399, 0.5, 0.625, 0.4649, 0.375, 0.4649, 0.375, 0.3168, 0.625, 0.3168, 0.6601, 0.7166, 0.8082, 0.7166, 0.8082, 0.75, 0.6601, 0.75, 0.625, 0.7851, 0.625, 0.9332, 0.375, 0.9332, 0.375, 0.7851, 0.3399, 0.5, 0.1918, 0.5, 0.1918, 0.5, 0.3399, 0.5, 0.3399, 0.5, 0.1918, 0.5, 0.1918, 0.5, 0.3399, 0.5, 0.3399, 0.5, 0.1918, 0.5, 0.1918, 0.5, 0.3399, 0.5, 0.875, 0.5, 0.8082, 0.5, 0.8082, 0.5, 0.875, 0.5, 0.375, 0.5, 0.3399, 0.5, 0.3399, 0.5, 0.375, 0.5, 0.8082, 0.5, 0.6601, 0.5, 0.6601, 0.5, 0.8082, 0.5, 0.6601, 0.5, 0.625, 0.5, 0.625, 0.5, 0.6601, 0.5, 0.1918, 0.5, 0.125, 0.5, 0.125, 0.5, 0.1918, 0.5, 0.375, 0.25, 0.625, 0.25, 0.625, 0.25, 0.375, 0.25, 0.625, 0.5, 0.375, 0.5, 0.375, 0.5, 0.625, 0.5, 0.6601, 0.5, 0.8082, 0.5, 0.8082, 0.7166, 0.6601, 0.7166, 0.125, 0.5, 0.1918, 0.5, 0.1918, 0.7166, 0.125, 0.7166, 0.1918, 0.5, 0.3399, 0.5, 0.3399, 0.7166, 0.1918, 0.7166, 0.625, 0.5, 0.6601, 0.5, 0.6601, 0.7166, 0.625, 0.7166, 0.8082, 0.5, 0.875, 0.5, 0.875, 0.7166, 0.8082, 0.7166, 0.3399, 0.5, 0.375, 0.5, 0.375, 0.7166, 0.3399, 0.7166, 0.375, 0.5, 0.625, 0.5, 0.625, 0.7166, 0.375, 0.7166, 0.375, 0.0, 0.625, 0.0, 0.625, 0.03336, 0.375, 0.03336, 0.3399, 0.5, 0.1918, 0.5, 0.1918, 0.5, 0.3399, 0.5, 0.875, 0.5, 0.8082, 0.5, 0.8082, 0.5, 0.875, 0.5, 0.8082, 0.5, 0.6601, 0.5, 0.6601, 0.5, 0.8082, 0.5, 0.375, 0.5, 0.3399, 0.5, 0.3399, 0.5, 0.375, 0.5, 0.375, 0.25, 0.625, 0.25, 0.625, 0.25, 0.375, 0.25, 0.625, 0.5, 0.375, 0.5, 0.375, 0.5, 0.625, 0.5, 0.1918, 0.5, 0.125, 0.5, 0.125, 0.5, 0.1918, 0.5, 0.6601, 0.5, 0.625, 0.5, 0.625, 0.5, 0.6601, 0.5, 0.3399, 0.5, 0.1918, 0.5, 0.1918, 0.5, 0.3399, 0.5, 0.875, 0.5, 0.8082, 0.5, 0.8082, 0.5, 0.875, 0.5, 0.375, 0.5, 0.3399, 0.5, 0.3399, 0.5, 0.375, 0.5, 0.8082, 0.5, 0.6601, 0.5, 0.6601, 0.5, 0.8082, 0.5, 0.6601, 0.5, 0.625, 0.5, 0.625, 0.5, 0.6601, 0.5, 0.375, 0.25, 0.625, 0.25, 0.625, 0.25, 0.375, 0.25, 0.625, 0.5, 0.375, 0.5, 0.375, 0.5, 0.625, 0.5, 0.1918, 0.5, 0.125, 0.5, 0.125, 0.5, 0.1918, 0.5, 0.3399, 0.5, 0.1918, 0.5, 0.1918, 0.5, 0.3399, 0.5, 0.875, 0.5, 0.8082, 0.5, 0.8082, 0.5, 0.875, 0.5, 0.375, 0.5, 0.3399, 0.5, 0.3399, 0.5, 0.375, 0.5, 0.8082, 0.5, 0.6601, 0.5, 0.6601, 0.5, 0.8082, 0.5, 0.6601, 0.5, 0.625, 0.5, 0.625, 0.5, 0.6601, 0.5, 0.375, 0.25, 0.625, 0.25, 0.625, 0.25, 0.375, 0.25, 0.625, 0.5, 0.375, 0.5, 0.375, 0.5, 0.625, 0.5, 0.1918, 0.5, 0.125, 0.5, 0.125, 0.5, 0.1918, 0.5, 0.625, 0.5, 0.375, 0.5, 0.375, 0.5, 0.625, 0.5, 0.375, 0.25, 0.625, 0.25, 0.625, 0.25, 0.375, 0.25, 0.1918, 0.5, 0.125, 0.5, 0.125, 0.5, 0.1918, 0.5, 0.6601, 0.5, 0.625, 0.5, 0.625, 0.5, 0.6601, 0.5, 0.8082, 0.5, 0.6601, 0.5, 0.6601, 0.5, 0.8082, 0.5, 0.375, 0.5, 0.3399, 0.5, 0.3399, 0.5, 0.375, 0.5, 0.875, 0.5, 0.8082, 0.5, 0.8082, 0.5, 0.875, 0.5, 0.3399, 0.5, 0.1918, 0.5, 0.1918, 0.5, 0.3399, 0.5])
me_cube.materials.append(mat_planks)
me_cube.update()
me_cube_002 = bpy.data.meshes.new('Cube.002')
me_cube_002.from_pydata([(-1.0, -1.387, -1.0), (-1.0, -1.387, 1.0), (-2.369, 1.41, -0.82), (-2.042, 0.7067, 1.051), (1.0, -1.387, -1.0), (1.0, -1.387, 1.0), (-0.3705, 1.412, -0.8376), (-0.0431, 0.7083, 1.033), (3.207, 9.006, 3.825), (2.672, 9.894, 2.037), (4.667, 9.898, 2.008), (5.203, 9.01, 3.796), (0.3111, 13.81, 6.8), (-0.5178, 14.96, 5.172), (1.472, 14.97, 5.126), (2.301, 13.82, 6.755), (-2.42, 17.75, 9.979), (-3.021, 18.34, 8.075), (-1.031, 18.32, 8.035), (-0.4299, 17.72, 9.94), (-1.593, 20.97, 10.62), (-2.194, 21.56, 8.72), (-0.2048, 21.54, 8.68), (0.3963, 20.95, 10.58), (-1.0, -2.014, -1.0), (-1.0, -2.014, 1.0), (1.0, -2.014, 1.0), (1.0, -2.014, -1.0), (-2.033, 1.41, -0.823), (-1.705, 0.707, 1.048), (-0.6633, -1.387, -1.0), (-0.6633, -1.387, 1.0), (3.007, 9.895, 2.032), (3.543, 9.007, 3.821), (-0.1829, 14.96, 5.164), (0.646, 13.81, 6.793), (-2.686, 18.34, 8.068), (-2.085, 17.74, 9.973), (-1.86, 21.56, 8.713), (-1.258, 20.96, 10.62), (-0.6633, -2.014, -1.0), (-0.6633, -2.014, 1.0), (-0.6058, 0.7079, 1.038), (0.4369, -1.387, -1.0), (4.641, 9.009, 3.805), (1.74, 13.82, 6.768), (-0.9901, 17.73, 9.951), (-0.1638, 20.95, 10.6), (0.4369, -2.014, -1.0), (-0.9331, 1.411, -0.8326), (0.4369, -1.387, 1.0), (4.105, 9.897, 2.016), (0.9115, 14.96, 5.139), (-1.591, 18.32, 8.046), (-0.765, 21.55, 8.691), (0.4369, -2.014, 1.0), (4.653, 9.495, 1.874), (5.179, 8.616, 3.666), (2.657, 9.491, 1.902), (3.183, 8.612, 3.694), (3.519, 8.612, 3.69), (2.993, 9.491, 1.898), (4.091, 9.494, 1.882), (4.617, 8.615, 3.674), (4.681, 10.1, 2.109), (5.229, 9.203, 3.891), (2.685, 10.1, 2.139), (3.233, 9.198, 3.92), (3.569, 9.199, 3.915), (3.021, 10.1, 2.134), (4.119, 10.1, 2.117), (4.667, 9.202, 3.899), (-0.3332, 17.58, 9.84), (-2.323, 17.6, 9.88), (-2.932, 18.21, 7.984), (-0.942, 18.19, 7.944), (-2.597, 18.21, 7.978), (-1.988, 17.6, 9.873), (-1.502, 18.2, 7.955), (-0.8933, 17.58, 9.851), (-1.778, 20.44, 10.46), (-2.379, 21.03, 8.557), (-0.3891, 21.01, 8.517), (0.2121, 20.41, 10.42), (-1.443, 20.43, 10.46), (-2.044, 21.03, 8.55), (-0.9493, 21.01, 8.528), (-0.3481, 20.42, 10.43), (-2.355, 1.177, -0.8874), (-2.056, 0.5334, 0.9943), (-0.3565, 1.178, -0.9034), (-0.05698, 0.5349, 0.9783), (-1.719, 0.5336, 0.9916), (-2.019, 1.177, -0.8901), (-0.6197, 0.5344, 0.9828), (-0.9191, 1.178, -0.8989), (-0.06, 1.02, 1.115), (-2.058, 1.018, 1.133), (-0.3949, 1.73, -0.753), (-2.393, 1.729, -0.735), (-1.722, 1.019, 1.13), (-2.057, 1.729, -0.738), (-0.9575, 1.73, -0.7479), (-0.6226, 1.02, 1.12), (-2.946, 18.56, 8.141), (-0.3552, 17.94, 10.01), (-2.345, 17.96, 10.05), (-0.9563, 18.53, 8.101), (-2.01, 17.96, 10.04), (-2.611, 18.55, 8.134), (-1.516, 18.54, 8.112), (-0.9153, 17.95, 10.02)], [], [(88, 89, 3, 2), (57, 56, 10, 11), (90, 91, 5, 4), (31, 1, 25, 41), (95, 90, 4, 43), (92, 89, 1, 31), (65, 64, 14, 15), (61, 58, 9, 32), (63, 57, 11, 44), (58, 59, 8, 9), (79, 72, 19, 46), (69, 66, 13, 34), (71, 65, 15, 45), (66, 67, 12, 13), (81, 80, 20, 21), (74, 73, 16, 17), (72, 75, 18, 19), (76, 74, 17, 36), (54, 47, 23, 22), (83, 82, 22, 23), (85, 81, 21, 38), (87, 83, 23, 47), (40, 41, 25, 24), (4, 5, 26, 27), (1, 0, 24, 25), (43, 4, 27, 48), (0, 30, 40, 24), (48, 55, 41, 40), (80, 84, 39, 20), (86, 85, 38, 54), (21, 20, 39, 38), (78, 76, 36, 53), (67, 68, 35, 12), (70, 69, 34, 52), (73, 77, 37, 16), (59, 60, 33, 8), (62, 61, 32, 51), (94, 92, 31, 50), (88, 93, 30, 0), (50, 31, 41, 55), (5, 50, 55, 26), (91, 94, 50, 5), (56, 62, 51, 10), (64, 70, 52, 14), (75, 78, 53, 18), (82, 86, 54, 22), (27, 26, 55, 48), (30, 43, 48, 40), (84, 87, 47, 39), (38, 39, 47, 54), (68, 71, 45, 35), (77, 79, 46, 37), (60, 63, 44, 33), (93, 95, 43, 30), (100, 103, 63, 60), (98, 102, 62, 56), (102, 101, 61, 62), (97, 100, 60, 59), (99, 97, 59, 58), (103, 96, 57, 63), (101, 99, 58, 61), (96, 98, 56, 57), (33, 44, 71, 68), (10, 51, 70, 64), (51, 32, 69, 70), (8, 33, 68, 67), (9, 8, 67, 66), (44, 11, 65, 71), (32, 9, 66, 69), (11, 10, 64, 65), (35, 45, 79, 77), (14, 52, 78, 75), (12, 35, 77, 73), (52, 34, 76, 78), (34, 13, 74, 76), (15, 14, 75, 72), (13, 12, 73, 74), (45, 15, 72, 79), (108, 111, 87, 84), (107, 110, 86, 82), (110, 109, 85, 86), (106, 108, 84, 80), (111, 105, 83, 87), (109, 104, 81, 85), (105, 107, 82, 83), (104, 106, 80, 81), (28, 49, 95, 93), (7, 42, 94, 91), (2, 28, 93, 88), (42, 29, 92, 94), (29, 3, 89, 92), (49, 6, 90, 95), (6, 7, 91, 90), (0, 1, 89, 88), (7, 6, 98, 96), (28, 2, 99, 101), (42, 7, 96, 103), (2, 3, 97, 99), (3, 29, 100, 97), (49, 28, 101, 102), (6, 49, 102, 98), (29, 42, 103, 100), (17, 16, 106, 104), (19, 18, 107, 105), (36, 17, 104, 109), (46, 19, 105, 111), (16, 37, 108, 106), (53, 36, 109, 110), (18, 53, 110, 107), (37, 46, 111, 108)])
_uv = me_cube_002.uv_layers.new(name='UVMap')
_uv.uv.foreach_set('vector', [0.375, 0.2287, 0.625, 0.2287, 0.625, 0.25, 0.375, 0.25, 0.625, 0.5, 0.375, 0.5, 0.375, 0.5, 0.625, 0.5, 0.375, 0.5213, 0.625, 0.5213, 0.625, 0.75, 0.375, 0.75, 0.8329, 0.75, 0.875, 0.75, 0.875, 0.75, 0.8329, 0.75, 0.3046, 0.5213, 0.375, 0.5213, 0.375, 0.75, 0.3046, 0.75, 0.8329, 0.5213, 0.875, 0.5213, 0.875, 0.75, 0.8329, 0.75, 0.625, 0.5, 0.375, 0.5, 0.375, 0.5, 0.625, 0.5, 0.1671, 0.5, 0.125, 0.5, 0.125, 0.5, 0.1671, 0.5, 0.6954, 0.5, 0.625, 0.5, 0.625, 0.5, 0.6954, 0.5, 0.375, 0.25, 0.625, 0.25, 0.625, 0.25, 0.375, 0.25, 0.6954, 0.5, 0.625, 0.5, 0.625, 0.5, 0.6954, 0.5, 0.1671, 0.5, 0.125, 0.5, 0.125, 0.5, 0.1671, 0.5, 0.6954, 0.5, 0.625, 0.5, 0.625, 0.5, 0.6954, 0.5, 0.375, 0.25, 0.625, 0.25, 0.625, 0.25, 0.375, 0.25, 0.375, 0.25, 0.625, 0.25, 0.625, 0.25, 0.375, 0.25, 0.375, 0.25, 0.625, 0.25, 0.625, 0.25, 0.375, 0.25, 0.625, 0.5, 0.375, 0.5, 0.375, 0.5, 0.625, 0.5, 0.1671, 0.5, 0.125, 0.5, 0.125, 0.5, 0.1671, 0.5, 0.375, 0.4296, 0.625, 0.4296, 0.625, 0.5, 0.375, 0.5, 0.625, 0.5, 0.375, 0.5, 0.375, 0.5, 0.625, 0.5, 0.1671, 0.5, 0.125, 0.5, 0.125, 0.5, 0.1671, 0.5, 0.6954, 0.5, 0.625, 0.5, 0.625, 0.5, 0.6954, 0.5, 0.375, 0.9579, 0.625, 0.9579, 0.625, 1.0, 0.375, 1.0, 0.375, 0.75, 0.625, 0.75, 0.625, 0.75, 0.375, 0.75, 0.625, 0.0, 0.375, 0.0, 0.375, 0.0, 0.625, 0.0, 0.3046, 0.75, 0.375, 0.75, 0.375, 0.75, 0.3046, 0.75, 0.125, 0.75, 0.1671, 0.75, 0.1671, 0.75, 0.125, 0.75, 0.375, 0.8204, 0.625, 0.8204, 0.625, 0.9579, 0.375, 0.9579, 0.875, 0.5, 0.8329, 0.5, 0.8329, 0.5, 0.875, 0.5, 0.3046, 0.5, 0.1671, 0.5, 0.1671, 0.5, 0.3046, 0.5, 0.375, 0.25, 0.625, 0.25, 0.625, 0.2921, 0.375, 0.2921, 0.3046, 0.5, 0.1671, 0.5, 0.1671, 0.5, 0.3046, 0.5, 0.875, 0.5, 0.8329, 0.5, 0.8329, 0.5, 0.875, 0.5, 0.3046, 0.5, 0.1671, 0.5, 0.1671, 0.5, 0.3046, 0.5, 0.875, 0.5, 0.8329, 0.5, 0.8329, 0.5, 0.875, 0.5, 0.875, 0.5, 0.8329, 0.5, 0.8329, 0.5, 0.875, 0.5, 0.3046, 0.5, 0.1671, 0.5, 0.1671, 0.5, 0.3046, 0.5, 0.6954, 0.5213, 0.8329, 0.5213, 0.8329, 0.75, 0.6954, 0.75, 0.125, 0.5213, 0.1671, 0.5213, 0.1671, 0.75, 0.125, 0.75, 0.6954, 0.75, 0.8329, 0.75, 0.8329, 0.75, 0.6954, 0.75, 0.625, 0.75, 0.6954, 0.75, 0.6954, 0.75, 0.625, 0.75, 0.625, 0.5213, 0.6954, 0.5213, 0.6954, 0.75, 0.625, 0.75, 0.375, 0.5, 0.3046, 0.5, 0.3046, 0.5, 0.375, 0.5, 0.375, 0.5, 0.3046, 0.5, 0.3046, 0.5, 0.375, 0.5, 0.375, 0.5, 0.3046, 0.5, 0.3046, 0.5, 0.375, 0.5, 0.375, 0.5, 0.3046, 0.5, 0.3046, 0.5, 0.375, 0.5, 0.375, 0.75, 0.625, 0.75, 0.625, 0.8204, 0.375, 0.8204, 0.1671, 0.75, 0.3046, 0.75, 0.3046, 0.75, 0.1671, 0.75, 0.8329, 0.5, 0.6954, 0.5, 0.6954, 0.5, 0.8329, 0.5, 0.375, 0.2921, 0.625, 0.2921, 0.625, 0.4296, 0.375, 0.4296, 0.8329, 0.5, 0.6954, 0.5, 0.6954, 0.5, 0.8329, 0.5, 0.8329, 0.5, 0.6954, 0.5, 0.6954, 0.5, 0.8329, 0.5, 0.8329, 0.5, 0.6954, 0.5, 0.6954, 0.5, 0.8329, 0.5, 0.1671, 0.5213, 0.3046, 0.5213, 0.3046, 0.75, 0.1671, 0.75, 0.8329, 0.5, 0.6954, 0.5, 0.6954, 0.5, 0.8329, 0.5, 0.375, 0.5, 0.3046, 0.5, 0.3046, 0.5, 0.375, 0.5, 0.3046, 0.5, 0.1671, 0.5, 0.1671, 0.5, 0.3046, 0.5, 0.875, 0.5, 0.8329, 0.5, 0.8329, 0.5, 0.875, 0.5, 0.375, 0.25, 0.625, 0.25, 0.625, 0.25, 0.375, 0.25, 0.6954, 0.5, 0.625, 0.5, 0.625, 0.5, 0.6954, 0.5, 0.1671, 0.5, 0.125, 0.5, 0.125, 0.5, 0.1671, 0.5, 0.625, 0.5, 0.375, 0.5, 0.375, 0.5, 0.625, 0.5, 0.8329, 0.5, 0.6954, 0.5, 0.6954, 0.5, 0.8329, 0.5, 0.375, 0.5, 0.3046, 0.5, 0.3046, 0.5, 0.375, 0.5, 0.3046, 0.5, 0.1671, 0.5, 0.1671, 0.5, 0.3046, 0.5, 0.875, 0.5, 0.8329, 0.5, 0.8329, 0.5, 0.875, 0.5, 0.375, 0.25, 0.625, 0.25, 0.625, 0.25, 0.375, 0.25, 0.6954, 0.5, 0.625, 0.5, 0.625, 0.5, 0.6954, 0.5, 0.1671, 0.5, 0.125, 0.5, 0.125, 0.5, 0.1671, 0.5, 0.625, 0.5, 0.375, 0.5, 0.375, 0.5, 0.625, 0.5, 0.8329, 0.5, 0.6954, 0.5, 0.6954, 0.5, 0.8329, 0.5, 0.375, 0.5, 0.3046, 0.5, 0.3046, 0.5, 0.375, 0.5, 0.875, 0.5, 0.8329, 0.5, 0.8329, 0.5, 0.875, 0.5, 0.3046, 0.5, 0.1671, 0.5, 0.1671, 0.5, 0.3046, 0.5, 0.1671, 0.5, 0.125, 0.5, 0.125, 0.5, 0.1671, 0.5, 0.625, 0.5, 0.375, 0.5, 0.375, 0.5, 0.625, 0.5, 0.375, 0.25, 0.625, 0.25, 0.625, 0.25, 0.375, 0.25, 0.6954, 0.5, 0.625, 0.5, 0.625, 0.5, 0.6954, 0.5, 0.8329, 0.5, 0.6954, 0.5, 0.6954, 0.5, 0.8329, 0.5, 0.375, 0.5, 0.3046, 0.5, 0.3046, 0.5, 0.375, 0.5, 0.3046, 0.5, 0.1671, 0.5, 0.1671, 0.5, 0.3046, 0.5, 0.875, 0.5, 0.8329, 0.5, 0.8329, 0.5, 0.875, 0.5, 0.6954, 0.5, 0.625, 0.5, 0.625, 0.5, 0.6954, 0.5, 0.1671, 0.5, 0.125, 0.5, 0.125, 0.5, 0.1671, 0.5, 0.625, 0.5, 0.375, 0.5, 0.375, 0.5, 0.625, 0.5, 0.375, 0.25, 0.625, 0.25, 0.625, 0.25, 0.375, 0.25, 0.1671, 0.5, 0.3046, 0.5, 0.3046, 0.5213, 0.1671, 0.5213, 0.625, 0.5, 0.6954, 0.5, 0.6954, 0.5213, 0.625, 0.5213, 0.125, 0.5, 0.1671, 0.5, 0.1671, 0.5213, 0.125, 0.5213, 0.6954, 0.5, 0.8329, 0.5, 0.8329, 0.5213, 0.6954, 0.5213, 0.8329, 0.5, 0.875, 0.5, 0.875, 0.5213, 0.8329, 0.5213, 0.3046, 0.5, 0.375, 0.5, 0.375, 0.5213, 0.3046, 0.5213, 0.375, 0.5, 0.625, 0.5, 0.625, 0.5213, 0.375, 0.5213, 0.375, 0.0, 0.625, 0.0, 0.625, 0.2287, 0.375, 0.2287, 0.625, 0.5, 0.375, 0.5, 0.375, 0.5, 0.625, 0.5, 0.1671, 0.5, 0.125, 0.5, 0.125, 0.5, 0.1671, 0.5, 0.6954, 0.5, 0.625, 0.5, 0.625, 0.5, 0.6954, 0.5, 0.375, 0.25, 0.625, 0.25, 0.625, 0.25, 0.375, 0.25, 0.875, 0.5, 0.8329, 0.5, 0.8329, 0.5, 0.875, 0.5, 0.3046, 0.5, 0.1671, 0.5, 0.1671, 0.5, 0.3046, 0.5, 0.375, 0.5, 0.3046, 0.5, 0.3046, 0.5, 0.375, 0.5, 0.8329, 0.5, 0.6954, 0.5, 0.6954, 0.5, 0.8329, 0.5, 0.375, 0.25, 0.625, 0.25, 0.625, 0.25, 0.375, 0.25, 0.625, 0.5, 0.375, 0.5, 0.375, 0.5, 0.625, 0.5, 0.1671, 0.5, 0.125, 0.5, 0.125, 0.5, 0.1671, 0.5, 0.6954, 0.5, 0.625, 0.5, 0.625, 0.5, 0.6954, 0.5, 0.875, 0.5, 0.8329, 0.5, 0.8329, 0.5, 0.875, 0.5, 0.3046, 0.5, 0.1671, 0.5, 0.1671, 0.5, 0.3046, 0.5, 0.375, 0.5, 0.3046, 0.5, 0.3046, 0.5, 0.375, 0.5, 0.8329, 0.5, 0.6954, 0.5, 0.6954, 0.5, 0.8329, 0.5])
me_cube_002.materials.append(mat_planks)
me_cube_002.update()

# ---- objects
ob_left = bpy.data.objects.new('Left', me_cylinder)
ob_right = bpy.data.objects.new('Right', me_cylinder_002)
ob_bolt = bpy.data.objects.new('bolt', me_cylinder_003)
ob_bolt_001 = bpy.data.objects.new('bolt.001', me_cylinder_004)
ob_bolt_002 = bpy.data.objects.new('bolt.002', me_cylinder_005)
ob_bolt_003 = bpy.data.objects.new('bolt.003', me_cylinder_006)
ob_bolt_004 = bpy.data.objects.new('bolt.004', me_cylinder_007)
ob_bolt_005 = bpy.data.objects.new('bolt.005', me_cylinder_008)
ob_bolt_006 = bpy.data.objects.new('bolt.006', me_cylinder_009)
ob_bolt_007 = bpy.data.objects.new('bolt.007', me_cylinder_010)
ob_bottom = bpy.data.objects.new('Bottom', me_cube_001)
ob_top = bpy.data.objects.new('Top', me_cube)
ob_diag = bpy.data.objects.new('Diag', me_cube_002)

# ---- transforms, parenting, visibility, modifiers, constraints
ob_left.location = (-0.08506, -4.815, 3.442)
_m = ob_left.modifiers.new('Multires', 'MULTIRES')
_m.levels = 1
_m.sculpt_levels = 1
_m.render_levels = 1
ob_right.location = (0.04763, 6.014, 3.705)
ob_right.rotation_euler = (-3.317, -0.1258, -0.5928)
_m = ob_right.modifiers.new('Multires', 'MULTIRES')
_m.levels = 1
_m.sculpt_levels = 1
_m.render_levels = 1
ob_bolt.location = (0.9348, -5.474, 5.785)
ob_bolt.rotation_euler = (-0.0, 1.571, 0.0)
ob_bolt.scale = (0.2676, 0.2676, 0.07918)
ob_bolt_001.location = (0.9908, -5.166, 4.976)
ob_bolt_001.rotation_euler = (-0.0, 1.571, 0.0)
ob_bolt_001.scale = (0.2002, 0.2002, 0.05926)
ob_bolt_002.location = (1.398, 6.055, 5.596)
ob_bolt_002.rotation_euler = (-0.0, 1.571, 0.0)
ob_bolt_002.scale = (0.2676, 0.2676, 0.07918)
ob_bolt_003.location = (1.089, 5.873, 4.784)
ob_bolt_003.rotation_euler = (-0.0, 1.571, 0.0)
ob_bolt_003.scale = (0.2058, 0.2058, 0.06092)
ob_bolt_004.location = (1.187, 5.05, 0.8145)
ob_bolt_004.rotation_euler = (-0.0, 1.571, 0.0)
ob_bolt_004.scale = (0.2676, 0.2676, 0.07918)
ob_bolt_005.location = (1.208, 5.232, 0.1041)
ob_bolt_005.rotation_euler = (-0.0, 1.571, 0.0)
ob_bolt_005.scale = (0.2218, 0.2218, 0.09655)
ob_bolt_006.location = (0.8802, -5.089, 1.199)
ob_bolt_006.rotation_euler = (-0.0, 1.571, 0.0)
ob_bolt_006.scale = (0.2104, 0.2104, 0.09158)
ob_bolt_007.location = (0.9296, -4.772, 0.5036)
ob_bolt_007.rotation_euler = (-0.0, 1.571, 0.0)
ob_bolt_007.scale = (0.2676, 0.2676, 0.09559)
ob_bottom.location = (0.6847, -4.435, 0.9468)
ob_bottom.scale = (0.1457, 1.0, 0.7275)
_m = ob_bottom.modifiers.new('Subdivision', 'SUBSURF')
_m.levels = 0
ob_top.location = (0.0, 0.0, 0.0)
_m = ob_top.modifiers.new('Subdivision', 'SUBSURF')
_m.levels = 0
ob_diag.location = (0.8926, -4.728, 0.2582)
ob_diag.scale = (-0.1307, 0.5737, 0.5737)
_m = ob_diag.modifiers.new('Subdivision', 'SUBSURF')
_m.levels = 0

# ---- collection membership
col_collection.objects.link(ob_left)
col_collection.objects.link(ob_right)
col_bolts.objects.link(ob_bolt)
col_bolts.objects.link(ob_bolt_001)
col_bolts.objects.link(ob_bolt_002)
col_bolts.objects.link(ob_bolt_003)
col_bolts.objects.link(ob_bolt_004)
col_bolts.objects.link(ob_bolt_005)
col_bolts.objects.link(ob_bolt_006)
col_bolts.objects.link(ob_bolt_007)
col_planks.objects.link(ob_bottom)
col_planks.objects.link(ob_top)
col_planks.objects.link(ob_diag)

# ---- scene / render settings (as saved in the file)
scene.frame_start = 1; scene.frame_end = 250; scene.frame_set(1)
scene.render.engine = 'CYCLES'
scene.cycles.feature_set = 'EXPERIMENTAL'
scene.cycles.sampling_pattern = 'TABULATED_SOBOL'
scene.view_settings.view_transform = 'Filmic'
bpy.context.view_layer.update()

# ---- added for rendering (the .blend has no active camera and no usable light): camera, sun
cam_auto = bpy.data.cameras.new('AutoCamera')
cam_auto.lens = 50.0
cam_auto.sensor_width = 36.0
cam_auto.clip_end = 1000.0
ob_auto_camera = bpy.data.objects.new('AutoCamera', cam_auto)
scene.collection.objects.link(ob_auto_camera)
ob_auto_camera.location = (17.8975, -20.3053, 17.6902)
ob_auto_camera.rotation_euler = (1.09748, -7.21219e-08, 0.694738)
scene.camera = ob_auto_camera
light_auto_sun = bpy.data.lights.new('AutoSun', 'SUN')
light_auto_sun.energy = 3.0
light_auto_sun.angle = 0.0523599
ob_auto_sun = bpy.data.objects.new('AutoSun', light_auto_sun)
scene.collection.objects.link(ob_auto_sun)
ob_auto_sun.rotation_euler = (0.872665, 0.174533, 0.523599)
bpy.context.view_layer.update()
